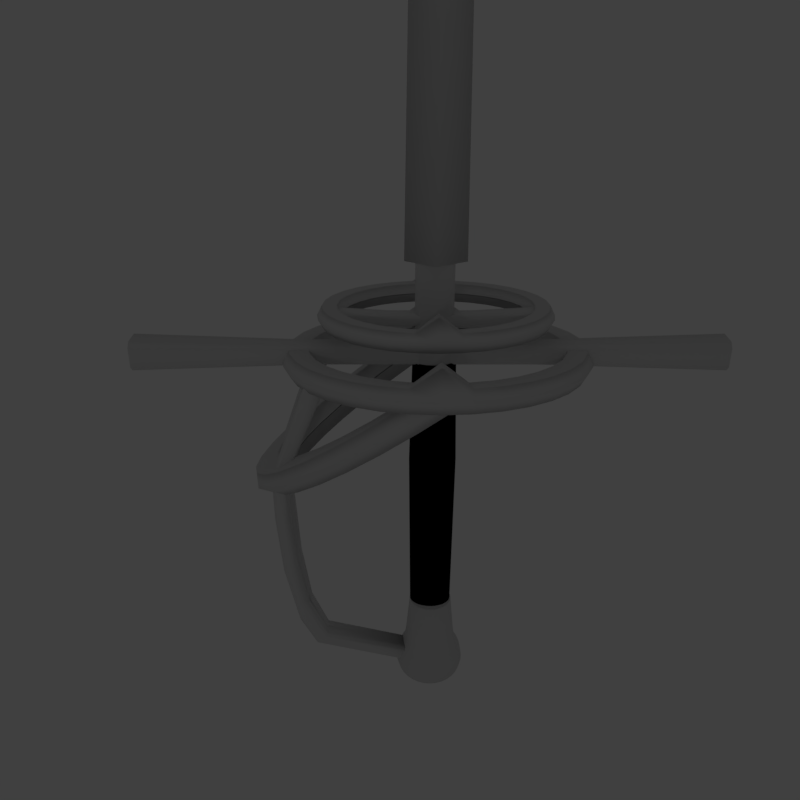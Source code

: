 # Source: Swept_Hilt_rapier.blend  (saved by Blender 2.78.0; exported with 4.5.12 LTS)
import bpy
from mathutils import Matrix  # noqa: F401  (used for matrix-valued properties, if any)

bpy.ops.wm.read_factory_settings(use_empty=True)
scene = bpy.context.scene
scene.name = 'Scene'

# ---- collections
col_collection_1 = bpy.data.collections.new('Collection 1'); scene.collection.children.link(col_collection_1)

# ---- materials (node trees are filled in below, after node groups)
mat_material_006 = bpy.data.materials.new('Material.006')
mat_material_006.alpha_threshold = 0.0
mat_material_006.use_transparent_shadow = False
mat_material_006.diffuse_color = (0.686, 0.686, 0.686, 1.0)
mat_material_006.roughness = 0.5
mat_material_004 = bpy.data.materials.new('Material.004')
mat_material_004.alpha_threshold = 0.0
mat_material_004.use_transparent_shadow = False
mat_material_004.diffuse_color = (0.6982, 0.6982, 0.6982, 1.0)
mat_material_004.roughness = 0.5
mat_material_005 = bpy.data.materials.new('Material.005')
mat_material_005.alpha_threshold = 0.0
mat_material_005.use_transparent_shadow = False
mat_material_005.diffuse_color = (0.7106, 0.7106, 0.7106, 1.0)
mat_material_005.roughness = 0.5
mat_material_003 = bpy.data.materials.new('Material.003')
mat_material_003.alpha_threshold = 0.0
mat_material_003.use_transparent_shadow = False
mat_material_003.diffuse_color = (0.0, 0.0, 0.0, 1.0)
mat_material_003.roughness = 0.5
mat_material_002 = bpy.data.materials.new('Material.002')
mat_material_002.alpha_threshold = 0.0
mat_material_002.use_transparent_shadow = False
mat_material_002.diffuse_color = (0.686, 0.686, 0.686, 1.0)
mat_material_002.roughness = 0.5
mat_material_001 = bpy.data.materials.new('Material.001')
mat_material_001.alpha_threshold = 0.0
mat_material_001.use_transparent_shadow = False
mat_material_001.diffuse_color = (0.686, 0.686, 0.686, 1.0)
mat_material_001.roughness = 0.5
mat_material = bpy.data.materials.new('Material')
mat_material.alpha_threshold = 0.0
mat_material.use_transparent_shadow = False
mat_material.diffuse_color = (0.8276, 0.8276, 0.8276, 1.0)
mat_material.roughness = 0.5
mat_material.line_color = (0.0, 0.0, 0.0, 1.0)

# ---- material node trees

# ---- world
world_world = bpy.data.worlds.new('World'); scene.world = world_world
world_world.color = (0.05088, 0.05088, 0.05088)
world_world.use_sun_shadow = False
world_world.sun_shadow_jitter_overblur = 0.0
world_world.cycles.sampling_method = 'MANUAL'

# ---- cameras
cam_camera = bpy.data.cameras.new('Camera')
cam_camera.clip_end = 100.0
cam_camera.lens = 35.0
cam_camera.sensor_width = 32.0
cam_camera.sensor_height = 18.0
cam_camera.ortho_scale = 7.314
cam_camera.dof.focus_distance = 0.0
cam_camera.dof.aperture_fstop = 128.0

# ---- lights
light_lamp = bpy.data.lights.new('Lamp', 'POINT')
light_lamp.transmission_factor = 0.0
light_lamp.cutoff_distance = 30.0
light_lamp.energy = 505.0
light_lamp.shadow_buffer_clip_start = 1.001
light_lamp.shadow_soft_size = 0.1
light_lamp.shadow_maximum_resolution = 0.006
light_lamp.use_absolute_resolution = True

# ---- meshes
me_cylinder_005 = bpy.data.meshes.new('Cylinder.005')
me_cylinder_005.from_pydata([(0.0002116, 0.7617, -1.218), (0.0, 1.0, 1.0), (0.1488, 0.747, -1.218), (0.1951, 0.9808, 1.0), (0.2917, 0.7037, -1.218), (0.3827, 0.9239, 1.0), (0.4234, 0.6333, -1.218), (0.5556, 0.8315, 1.0), (0.5389, 0.5385, -1.218), (0.7071, 0.7071, 1.0), (0.6336, 0.4231, -1.218), (0.8315, 0.5556, 1.0), (0.704, 0.2914, -1.218), (0.9239, 0.3827, 1.0), (0.7474, 0.1485, -1.218), (0.9808, 0.1951, 1.0), (0.762, -0.0001233, -1.218), (1.0, 7.55e-08, 1.0), (0.7474, -0.1487, -1.218), (0.9808, -0.1951, 1.0), (0.704, -0.2916, -1.218), (0.9239, -0.3827, 1.0), (0.6336, -0.4233, -1.218), (0.8315, -0.5556, 1.0), (0.5389, -0.5388, -1.218), (0.7071, -0.7071, 1.0), (0.4234, -0.6335, -1.218), (0.5556, -0.8315, 1.0), (0.2917, -0.7039, -1.218), (0.3827, -0.9239, 1.0), (0.1488, -0.7473, -1.218), (0.1951, -0.9808, 1.0), (0.0002114, -0.7619, -1.218), (-3.258e-07, -1.0, 1.0), (-0.1484, -0.7473, -1.218), (-0.1951, -0.9808, 1.0), (-0.2913, -0.7039, -1.218), (-0.3827, -0.9239, 1.0), (-0.423, -0.6335, -1.218), (-0.5556, -0.8315, 1.0), (-0.5385, -0.5388, -1.218), (-0.7071, -0.7071, 1.0), (-0.6332, -0.4233, -1.218), (-0.8315, -0.5556, 1.0), (-0.7036, -0.2916, -1.218), (-0.9239, -0.3827, 1.0), (-0.7469, -0.1487, -1.218), (-0.9808, -0.1951, 1.0), (-0.7616, -0.0001226, -1.218), (-1.0, 9.656e-07, 1.0), (-0.7469, 0.1485, -1.218), (-0.9808, 0.1951, 1.0), (-0.7036, 0.2914, -1.218), (-0.9239, 0.3827, 1.0), (-0.6332, 0.4231, -1.218), (-0.8315, 0.5556, 1.0), (-0.5384, 0.5385, -1.218), (-0.7071, 0.7071, 1.0), (-0.423, 0.6333, -1.218), (-0.5556, 0.8315, 1.0), (-0.2913, 0.7037, -1.218), (-0.3827, 0.9239, 1.0), (-0.1484, 0.747, -1.218), (-0.1951, 0.9808, 1.0), (-0.0002391, 1.175, 0.05659), (0.2289, 1.152, 0.05861), (0.4493, 1.085, 0.06055), (0.6523, 0.9766, 0.06234), (0.8303, 0.8306, 0.0639), (0.9764, 0.6526, 0.06519), (1.085, 0.4495, 0.06615), (1.152, 0.2292, 0.06674), (1.174, 7.86e-06, 0.06694), (1.152, -0.2291, 0.06674), (1.085, -0.4495, 0.06616), (0.9764, -0.6526, 0.0652), (0.8303, -0.8306, 0.06392), (0.6523, -0.9766, 0.06236), (0.4493, -1.085, 0.06057), (0.2289, -1.152, 0.05864), (-0.0002395, -1.175, 0.05662), (-0.2294, -1.152, 0.05461), (-0.4497, -1.085, 0.05267), (-0.6528, -0.9766, 0.05088), (-0.8308, -0.8306, 0.04931), (-0.9769, -0.6526, 0.04803), (-1.085, -0.4495, 0.04707), (-1.152, -0.2291, 0.04648), (-1.175, 8.906e-06, 0.04628), (-1.152, 0.2292, 0.04647), (-1.085, 0.4495, 0.04706), (-0.9769, 0.6526, 0.04801), (-0.8308, 0.8306, 0.04929), (-0.6528, 0.9766, 0.05086), (-0.4497, 1.085, 0.05264), (-0.2294, 1.152, 0.05458), (0.2427, 1.221, -0.158), (0.4763, 1.15, -0.1595), (0.6916, 1.035, -0.161), (0.8803, 0.8805, -0.1621), (1.035, 0.6918, -0.1631), (1.15, 0.4765, -0.1637), (1.221, 0.2429, -0.164), (1.245, 7.847e-06, -0.1639), (1.221, -0.2429, -0.1635), (1.15, -0.4765, -0.1628), (1.035, -0.6918, -0.1618), (0.8803, -0.8805, -0.1605), (0.6916, -1.035, -0.159), (0.4763, -1.15, -0.1574), (0.2427, -1.221, -0.1557), (-0.0002395, -1.245, -0.1539), (-0.2432, -1.221, -0.1522), (-0.4768, -1.15, -0.1506), (-0.692, -1.035, -0.1492), (-0.8807, -0.8805, -0.148), (-1.036, -0.6918, -0.1471), (-1.151, -0.4765, -0.1465), (-1.222, -0.2429, -0.1462), (-1.245, 8.955e-06, -0.1463), (-1.222, 0.2429, -0.1467), (-1.151, 0.4765, -0.1474), (-1.036, 0.6918, -0.1484), (-0.8807, 0.8805, -0.1497), (-0.692, 1.035, -0.1512), (-0.4768, 1.15, -0.1528), (-0.2432, 1.221, -0.1545), (-0.0002391, 1.245, -0.1563), (0.2634, 1.325, -0.2902), (0.5169, 1.249, -0.2946), (0.7506, 1.124, -0.2986), (0.9554, 0.9556, -0.3022), (1.123, 0.7508, -0.3053), (1.248, 0.5172, -0.3076), (1.325, 0.2637, -0.3092), (1.351, 7.82e-06, -0.3099), (1.325, -0.2636, -0.3097), (1.248, -0.5172, -0.3087), (1.123, -0.7508, -0.3069), (0.9554, -0.9556, -0.3042), (0.7506, -1.124, -0.301), (0.5169, -1.249, -0.2972), (0.2634, -1.325, -0.293), (-0.0002396, -1.351, -0.2886), (-0.2639, -1.325, -0.2841), (-0.5174, -1.249, -0.2798), (-0.7511, -1.124, -0.2757), (-0.9559, -0.9556, -0.2721), (-1.124, -0.7508, -0.2691), (-1.249, -0.5172, -0.2667), (-1.326, -0.2636, -0.2652), (-1.352, 9.023e-06, -0.2645), (-1.326, 0.2637, -0.2646), (-1.249, 0.5172, -0.2657), (-1.124, 0.7508, -0.2675), (-0.9558, 0.9556, -0.2701), (-0.7511, 1.124, -0.2734), (-0.5174, 1.249, -0.2772), (-0.2639, 1.325, -0.2814), (-0.0002391, 1.351, -0.2858), (0.288, 1.449, -0.3938), (0.5652, 1.365, -0.4008), (0.8207, 1.229, -0.4073), (1.045, 1.045, -0.4131), (1.228, 0.8209, -0.418), (1.365, 0.5655, -0.4219), (1.449, 0.2883, -0.4245), (1.477, 7.791e-06, -0.4258), (1.449, -0.2883, -0.4257), (1.365, -0.5655, -0.4242), (1.228, -0.8209, -0.4214), (1.045, -1.045, -0.4174), (0.8207, -1.229, -0.4123), (0.5652, -1.365, -0.4064), (0.288, -1.449, -0.3998), (-0.0002396, -1.478, -0.3928), (-0.2885, -1.449, -0.3857), (-0.5657, -1.365, -0.3788), (-0.8212, -1.229, -0.3722), (-1.045, -1.045, -0.3664), (-1.229, -0.8209, -0.3615), (-1.365, -0.5655, -0.3576), (-1.449, -0.2883, -0.355), (-1.478, 9.106e-06, -0.3537), (-1.449, 0.2883, -0.3538), (-1.365, 0.5655, -0.3553), (-1.229, 0.8209, -0.3581), (-1.045, 1.045, -0.3621), (-0.8212, 1.229, -0.3672), (-0.5657, 1.365, -0.3732), (-0.2885, 1.449, -0.3797), (-0.0002392, 1.478, -0.3867), (0.3017, 1.518, -0.5075), (0.5921, 1.43, -0.5166), (0.8597, 1.287, -0.5248), (1.094, 1.095, -0.5317), (1.287, 0.86, -0.537), (1.43, 0.5924, -0.5407), (1.518, 0.302, -0.5425), (1.548, 7.775e-06, -0.5424), (1.518, -0.302, -0.5403), (1.43, -0.5923, -0.5364), (1.287, -0.86, -0.5308), (1.094, -1.095, -0.5237), (0.8597, -1.287, -0.5154), (0.5921, -1.43, -0.5062), (0.3017, -1.518, -0.4965), (-0.0002397, -1.548, -0.4866), (-0.3022, -1.518, -0.4769), (-0.5926, -1.43, -0.4679), (-0.8602, -1.287, -0.4597), (-1.095, -1.095, -0.4528), (-1.287, -0.86, -0.4474), (-1.43, -0.5923, -0.4437), (-1.518, -0.302, -0.4419), (-1.548, 9.153e-06, -0.4421), (-1.518, 0.302, -0.4441), (-1.43, 0.5924, -0.448), (-1.287, 0.86, -0.4536), (-1.095, 1.095, -0.4607), (-0.8602, 1.287, -0.469), (-0.5926, 1.43, -0.4782), (-0.3022, 1.518, -0.4879), (-0.0002392, 1.548, -0.4978), (0.3099, 1.559, -0.6343), (0.5887, 1.527, -0.6036), (0.8839, 1.322, -0.6453), (1.125, 1.124, -0.6503), (1.323, 0.8832, -0.6549), (1.47, 0.6084, -0.6587), (1.561, 0.3101, -0.6617), (1.592, 8.192e-06, -0.6637), (1.561, -0.3101, -0.6647), (1.471, -0.6083, -0.6646), (1.324, -0.8832, -0.6634), (1.126, -1.124, -0.6612), (0.8845, -1.322, -0.658), (0.6093, -1.469, -0.6541), (0.3107, -1.559, -0.6494), (0.01864, -1.556, -0.6102), (-0.3104, -1.559, -0.6388), (-0.6091, -1.469, -0.6333), (-0.8844, -1.322, -0.6279), (-1.126, -1.124, -0.6228), (-1.452, -0.7913, -0.5713), (-1.471, -0.6083, -0.6145), (-1.562, -0.3101, -0.6115), (-1.592, 9.607e-06, -0.6095), (-1.562, 0.3101, -0.6085), (-1.471, 0.6084, -0.6086), (-1.324, 0.8832, -0.6098), (-1.126, 1.124, -0.612), (-0.885, 1.322, -0.6151), (-0.6007, 1.436, -0.6256), (-0.3112, 1.559, -0.6238), (-0.0006443, 1.59, -0.6289), (0.3354, 1.594, -0.7611), (0.6415, 1.501, -0.7761), (0.9236, 1.351, -0.7897), (1.171, 1.148, -0.8016), (1.374, 0.9004, -0.8111), (1.525, 0.6183, -0.818), (1.617, 0.3122, -0.822), (1.649, -0.006059, -0.8229), (1.617, -0.3244, -0.8207), (1.525, -0.6304, -0.8155), (1.374, -0.9125, -0.8074), (1.171, -1.16, -0.7969), (0.9236, -1.363, -0.7842), (0.6415, -1.513, -0.7699), (0.3354, -1.606, -0.7545), (0.01713, -1.601, -0.7387), (-0.3012, -1.606, -0.723), (-0.6073, -1.513, -0.708), (-0.8893, -1.363, -0.6943), (-1.137, -1.16, -0.6825), (-1.339, -0.9125, -0.6729), (-1.49, -0.6304, -0.666), (-1.583, -0.3244, -0.6621), (-1.614, -0.006058, -0.6612), (-1.583, 0.3122, -0.6634), (-1.49, 0.6183, -0.6686), (-1.339, 0.9004, -0.6767), (-1.137, 1.148, -0.6872), (-0.8893, 1.351, -0.6999), (-0.6072, 1.501, -0.7142), (-0.3012, 1.594, -0.7295), (0.01713, 1.626, -0.7454), (0.3012, 1.513, -0.915), (0.5907, 1.425, -0.9336), (0.8574, 1.283, -0.9506), (1.091, 1.091, -0.9655), (1.283, 0.8571, -0.9777), (1.426, 0.5903, -0.9866), (1.514, 0.3009, -0.992), (1.543, -0.0001234, -0.9936), (1.514, -0.3011, -0.9914), (1.426, -0.5906, -0.9854), (1.283, -0.8574, -0.976), (1.091, -1.091, -0.9633), (0.8574, -1.283, -0.9481), (0.5907, -1.426, -0.9307), (0.3012, -1.513, -0.9119), (0.000211, -1.543, -0.8925), (-0.3008, -1.513, -0.8731), (-0.5903, -1.426, -0.8545), (-0.857, -1.283, -0.8374), (-1.091, -1.091, -0.8225), (-1.283, -0.8574, -0.8103), (-1.425, -0.5906, -0.8014), (-1.513, -0.3011, -0.796), (-1.543, -0.0001221, -0.7944), (-1.513, 0.3009, -0.7966), (-1.425, 0.5903, -0.8026), (-1.283, 0.8571, -0.8121), (-1.091, 1.091, -0.8247), (-0.857, 1.283, -0.84), (-0.5903, 1.425, -0.8573), (-0.3008, 1.513, -0.8761), (0.0002115, 1.543, -0.8956)], [], [(64, 1, 3, 65), (65, 3, 5, 66), (66, 5, 7, 67), (67, 7, 9, 68), (68, 9, 11, 69), (69, 11, 13, 70), (70, 13, 15, 71), (71, 15, 17, 72), (72, 17, 19, 73), (73, 19, 21, 74), (74, 21, 23, 75), (75, 23, 25, 76), (76, 25, 27, 77), (77, 27, 29, 78), (78, 29, 31, 79), (79, 31, 33, 80), (80, 33, 35, 81), (81, 35, 37, 82), (82, 37, 39, 83), (83, 39, 41, 84), (84, 41, 43, 85), (85, 43, 45, 86), (86, 45, 47, 87), (87, 47, 49, 88), (88, 49, 51, 89), (89, 51, 53, 90), (90, 53, 55, 91), (91, 55, 57, 92), (92, 57, 59, 93), (93, 59, 61, 94), (3, 1, 63, 61, 59, 57, 55, 53, 51, 49, 47, 45, 43, 41, 39, 37, 35, 33, 31, 29, 27, 25, 23, 21, 19, 17, 15, 13, 11, 9, 7, 5), (94, 61, 63, 95), (95, 63, 1, 64), (0, 2, 4, 6, 8, 10, 12, 14, 16, 18, 20, 22, 24, 26, 28, 30, 32, 34, 36, 38, 40, 42, 44, 46, 48, 50, 52, 54, 56, 58, 60, 62), (125, 94, 95, 126), (124, 93, 94, 125), (123, 92, 93, 124), (122, 91, 92, 123), (121, 90, 91, 122), (120, 89, 90, 121), (119, 88, 89, 120), (118, 87, 88, 119), (117, 86, 87, 118), (116, 85, 86, 117), (115, 84, 85, 116), (114, 83, 84, 115), (113, 82, 83, 114), (112, 81, 82, 113), (111, 80, 81, 112), (110, 79, 80, 111), (109, 78, 79, 110), (108, 77, 78, 109), (107, 76, 77, 108), (106, 75, 76, 107), (105, 74, 75, 106), (104, 73, 74, 105), (103, 72, 73, 104), (102, 71, 72, 103), (101, 70, 71, 102), (100, 69, 70, 101), (99, 68, 69, 100), (98, 67, 68, 99), (97, 66, 67, 98), (96, 65, 66, 97), (127, 64, 65, 96), (126, 95, 64, 127), (158, 126, 127, 159), (157, 125, 126, 158), (156, 124, 125, 157), (155, 123, 124, 156), (154, 122, 123, 155), (153, 121, 122, 154), (152, 120, 121, 153), (151, 119, 120, 152), (150, 118, 119, 151), (149, 117, 118, 150), (148, 116, 117, 149), (147, 115, 116, 148), (146, 114, 115, 147), (145, 113, 114, 146), (144, 112, 113, 145), (143, 111, 112, 144), (142, 110, 111, 143), (141, 109, 110, 142), (140, 108, 109, 141), (139, 107, 108, 140), (138, 106, 107, 139), (137, 105, 106, 138), (136, 104, 105, 137), (135, 103, 104, 136), (134, 102, 103, 135), (133, 101, 102, 134), (132, 100, 101, 133), (131, 99, 100, 132), (130, 98, 99, 131), (129, 97, 98, 130), (128, 96, 97, 129), (159, 127, 96, 128), (190, 158, 159, 191), (189, 157, 158, 190), (188, 156, 157, 189), (187, 155, 156, 188), (186, 154, 155, 187), (185, 153, 154, 186), (184, 152, 153, 185), (183, 151, 152, 184), (182, 150, 151, 183), (181, 149, 150, 182), (180, 148, 149, 181), (179, 147, 148, 180), (178, 146, 147, 179), (177, 145, 146, 178), (176, 144, 145, 177), (175, 143, 144, 176), (174, 142, 143, 175), (173, 141, 142, 174), (172, 140, 141, 173), (171, 139, 140, 172), (170, 138, 139, 171), (169, 137, 138, 170), (168, 136, 137, 169), (167, 135, 136, 168), (166, 134, 135, 167), (165, 133, 134, 166), (164, 132, 133, 165), (163, 131, 132, 164), (162, 130, 131, 163), (161, 129, 130, 162), (160, 128, 129, 161), (191, 159, 128, 160), (222, 190, 191, 223), (221, 189, 190, 222), (220, 188, 189, 221), (219, 187, 188, 220), (218, 186, 187, 219), (217, 185, 186, 218), (216, 184, 185, 217), (215, 183, 184, 216), (214, 182, 183, 215), (213, 181, 182, 214), (212, 180, 181, 213), (211, 179, 180, 212), (210, 178, 179, 211), (209, 177, 178, 210), (208, 176, 177, 209), (207, 175, 176, 208), (206, 174, 175, 207), (205, 173, 174, 206), (204, 172, 173, 205), (203, 171, 172, 204), (202, 170, 171, 203), (201, 169, 170, 202), (200, 168, 169, 201), (199, 167, 168, 200), (198, 166, 167, 199), (197, 165, 166, 198), (196, 164, 165, 197), (195, 163, 164, 196), (194, 162, 163, 195), (193, 161, 162, 194), (192, 160, 161, 193), (223, 191, 160, 192), (254, 222, 223, 255), (253, 221, 222, 254), (252, 220, 221, 253), (251, 219, 220, 252), (250, 218, 219, 251), (249, 217, 218, 250), (248, 216, 217, 249), (247, 215, 216, 248), (246, 214, 215, 247), (245, 213, 214, 246), (244, 212, 213, 245), (243, 211, 212, 244), (242, 210, 211, 243), (241, 209, 210, 242), (240, 208, 209, 241), (239, 207, 208, 240), (238, 206, 207, 239), (237, 205, 206, 238), (236, 204, 205, 237), (235, 203, 204, 236), (234, 202, 203, 235), (233, 201, 202, 234), (232, 200, 201, 233), (231, 199, 200, 232), (230, 198, 199, 231), (229, 197, 198, 230), (228, 196, 197, 229), (227, 195, 196, 228), (226, 194, 195, 227), (225, 193, 194, 226), (224, 192, 193, 225), (255, 223, 192, 224), (286, 254, 255, 287), (285, 253, 254, 286), (284, 252, 253, 285), (283, 251, 252, 284), (282, 250, 251, 283), (281, 249, 250, 282), (280, 248, 249, 281), (279, 247, 248, 280), (278, 246, 247, 279), (277, 245, 246, 278), (276, 244, 245, 277), (275, 243, 244, 276), (274, 242, 243, 275), (273, 241, 242, 274), (272, 240, 241, 273), (271, 239, 240, 272), (270, 238, 239, 271), (269, 237, 238, 270), (268, 236, 237, 269), (267, 235, 236, 268), (266, 234, 235, 267), (265, 233, 234, 266), (264, 232, 233, 265), (263, 231, 232, 264), (262, 230, 231, 263), (261, 229, 230, 262), (260, 228, 229, 261), (259, 227, 228, 260), (258, 226, 227, 259), (257, 225, 226, 258), (256, 224, 225, 257), (287, 255, 224, 256), (318, 286, 287, 319), (317, 285, 286, 318), (316, 284, 285, 317), (315, 283, 284, 316), (314, 282, 283, 315), (313, 281, 282, 314), (312, 280, 281, 313), (311, 279, 280, 312), (310, 278, 279, 311), (309, 277, 278, 310), (308, 276, 277, 309), (307, 275, 276, 308), (306, 274, 275, 307), (305, 273, 274, 306), (304, 272, 273, 305), (303, 271, 272, 304), (302, 270, 271, 303), (301, 269, 270, 302), (300, 268, 269, 301), (299, 267, 268, 300), (298, 266, 267, 299), (297, 265, 266, 298), (296, 264, 265, 297), (295, 263, 264, 296), (294, 262, 263, 295), (293, 261, 262, 294), (292, 260, 261, 293), (291, 259, 260, 292), (290, 258, 259, 291), (289, 257, 258, 290), (288, 256, 257, 289), (319, 287, 256, 288), (62, 318, 319, 0), (60, 317, 318, 62), (58, 316, 317, 60), (56, 315, 316, 58), (54, 314, 315, 56), (52, 313, 314, 54), (50, 312, 313, 52), (48, 311, 312, 50), (46, 310, 311, 48), (44, 309, 310, 46), (42, 308, 309, 44), (40, 307, 308, 42), (38, 306, 307, 40), (36, 305, 306, 38), (34, 304, 305, 36), (32, 303, 304, 34), (30, 302, 303, 32), (28, 301, 302, 30), (26, 300, 301, 28), (24, 299, 300, 26), (22, 298, 299, 24), (20, 297, 298, 22), (18, 296, 297, 20), (16, 295, 296, 18), (14, 294, 295, 16), (12, 293, 294, 14), (10, 292, 293, 12), (8, 291, 292, 10), (6, 290, 291, 8), (4, 289, 290, 6), (2, 288, 289, 4), (0, 319, 288, 2)])
me_cylinder_005.polygons.foreach_set('use_smooth', [True] * 290)
me_cylinder_005.materials.append(mat_material_006)
me_cylinder_005.use_remesh_preserve_volume = False
me_cylinder_005.use_remesh_preserve_attributes = False
me_cylinder_005.use_mirror_vertex_groups = False
me_cylinder_005.update()
me_cylinder_002 = bpy.data.meshes.new('Cylinder.002')
me_cylinder_002.from_pydata([(0.8308, 4.911e-08, -0.02411), (0.8308, 4.911e-08, 0.02411), (0.8149, -0.1621, -0.02411), (0.8149, -0.1621, 0.02411), (0.7676, -0.3179, -0.02411), (0.7676, -0.3179, 0.02411), (0.6908, -0.4616, -0.02411), (0.6908, -0.4616, 0.02411), (0.5875, -0.5875, -0.02411), (0.5875, -0.5875, 0.02411), (0.4616, -0.6908, -0.02411), (0.4616, -0.6908, 0.02411), (0.3179, -0.7676, -0.02411), (0.3179, -0.7676, 0.02411), (0.1621, -0.8149, -0.02411), (0.1621, -0.8149, 0.02411), (-2.721e-07, -0.8308, -0.02411), (-2.721e-07, -0.8308, 0.02411), (-0.1621, -0.8149, -0.02411), (-0.1621, -0.8149, 0.02411), (-0.3179, -0.7676, -0.02411), (-0.3179, -0.7676, 0.02411), (-0.4616, -0.6908, -0.02411), (-0.4616, -0.6908, 0.02411), (-0.5875, -0.5875, -0.02411), (-0.5875, -0.5875, 0.02411), (-0.6908, -0.4616, -0.02411), (-0.6908, -0.4616, 0.02411), (-0.7676, -0.3179, -0.02411), (-0.7676, -0.3179, 0.02411), (-0.8149, -0.1621, -0.02411), (-0.8149, -0.1621, 0.02411), (-0.8308, 8.121e-07, -0.02411), (-0.8308, 8.121e-07, 0.02411), (1.0, 7.55e-08, -1.0), (1.0, 7.55e-08, 1.03), (0.9808, -0.1951, -1.0), (0.9808, -0.1951, 1.0), (0.9239, -0.3827, -1.0), (0.9239, -0.3827, 1.0), (0.8315, -0.5556, -1.0), (0.8315, -0.5556, 1.0), (0.7071, -0.7071, -1.0), (0.7071, -0.7071, 1.0), (0.5556, -0.8315, -1.0), (0.5556, -0.8315, 1.0), (0.3827, -0.9239, -1.0), (0.3827, -0.9239, 1.0), (0.1951, -0.9808, -1.0), (0.1951, -0.9808, 1.0), (-3.258e-07, -1.0, -1.0), (-3.258e-07, -1.0, 1.0), (-0.1951, -0.9808, -1.0), (-0.1951, -0.9808, 1.0), (-0.3827, -0.9239, -1.0), (-0.3827, -0.9239, 1.0), (-0.5556, -0.8315, -1.0), (-0.5556, -0.8315, 1.0), (-0.7071, -0.7071, -1.0), (-0.7071, -0.7071, 1.0), (-0.8315, -0.5556, -1.0), (-0.8315, -0.5556, 1.0), (-0.9239, -0.3827, -1.0), (-0.9239, -0.3827, 1.0), (-0.9808, -0.1951, -1.0), (-0.9808, -0.1951, 1.0), (-1.0, 9.656e-07, -1.0), (-1.0, 9.656e-07, 1.03), (0.8686, 5.533e-08, -1.0), (0.8686, 5.533e-08, 1.03), (0.8519, -0.1695, -1.0), (0.8519, -0.1695, 1.0), (0.8025, -0.3324, -1.0), (0.8025, -0.3324, 1.0), (0.7222, -0.4826, -1.0), (0.7222, -0.4826, 1.0), (0.6142, -0.6142, -1.0), (0.6142, -0.6142, 1.0), (0.4826, -0.7222, -1.0), (0.4826, -0.7222, 1.0), (0.3324, -0.8025, -1.0), (0.3324, -0.8025, 1.0), (0.1695, -0.8519, -1.0), (0.1695, -0.8519, 1.0), (-2.855e-07, -0.8686, -1.0), (-2.855e-07, -0.8686, 1.0), (-0.1695, -0.8519, -1.0), (-0.1695, -0.8519, 1.0), (-0.3324, -0.8025, -1.0), (-0.3324, -0.8025, 1.0), (-0.4826, -0.7222, -1.0), (-0.4826, -0.7222, 1.0), (-0.6142, -0.6142, -1.0), (-0.6142, -0.6142, 1.0), (-0.7222, -0.4826, -1.0), (-0.7222, -0.4826, 1.0), (-0.8025, -0.3324, -1.0), (-0.8025, -0.3324, 1.0), (-0.8519, -0.1695, -1.0), (-0.8519, -0.1695, 1.0), (-0.8686, 8.456e-07, -1.0), (-0.8686, 8.456e-07, 1.03), (1.046, 6.7e-08, 0.06936), (1.026, -0.204, 0.06743), (0.9665, -0.4001, 0.06173), (0.8699, -0.5809, 0.05248), (0.7398, -0.7394, 0.04003), (0.5814, -0.8694, 0.02485), (0.4006, -0.966, 0.007542), (0.2044, -1.026, -0.01124), (0.0004552, -1.046, -0.03078), (-0.2035, -1.026, -0.05031), (-0.3997, -0.966, -0.0691), (-0.5805, -0.8694, -0.08641), (-0.7389, -0.7394, -0.1016), (-0.869, -0.5809, -0.114), (-0.9656, -0.4001, -0.1233), (-1.025, -0.204, -0.129), (-1.045, 9.977e-07, -0.1309), (0.6002, -0.6262, 0.02666), (0.07377, -0.8615, -0.02376), (0.8696, 3.947e-08, 0.05245), (0.8534, -0.1697, 0.0509), (0.8038, -0.3327, 0.04615), (0.7232, -0.4829, 0.03843), (0.6148, -0.6143, 0.02805), (0.0004552, -0.869, -0.03078), (-0.1692, -0.8529, -0.04702), (-0.3326, -0.804, -0.06267), (-0.4833, -0.724, -0.07711), (-0.6156, -0.6161, -0.08978), (-0.7243, -0.4843, -0.1002), (-0.8052, -0.3337, -0.1079), (-0.855, -0.1702, -0.1127), (-0.8718, 8.403e-07, -0.1143)], [], [(102, 35, 37, 103), (103, 37, 39, 104), (104, 39, 41, 105), (105, 41, 43, 106), (106, 43, 45, 107), (107, 45, 47, 108), (108, 47, 49, 109), (109, 49, 51, 110), (110, 51, 53, 111), (111, 53, 55, 112), (112, 55, 57, 113), (113, 57, 59, 114), (114, 59, 61, 115), (115, 61, 63, 116), (116, 63, 65, 117), (117, 65, 67, 118), (70, 68, 34, 36), (69, 71, 37, 35), (72, 70, 36, 38), (71, 73, 39, 37), (74, 72, 38, 40), (73, 75, 41, 39), (76, 74, 40, 42), (75, 77, 43, 41), (78, 76, 42, 44), (77, 79, 45, 43), (80, 78, 44, 46), (79, 81, 47, 45), (82, 80, 46, 48), (81, 83, 49, 47), (84, 82, 48, 50), (83, 85, 51, 49), (86, 84, 50, 52), (85, 87, 53, 51), (88, 86, 52, 54), (87, 89, 55, 53), (90, 88, 54, 56), (89, 91, 57, 55), (92, 90, 56, 58), (91, 93, 59, 57), (94, 92, 58, 60), (93, 95, 61, 59), (96, 94, 60, 62), (95, 97, 63, 61), (98, 96, 62, 64), (97, 99, 65, 63), (100, 98, 64, 66), (99, 101, 67, 65), (2, 0, 68, 70), (121, 122, 71, 69), (4, 2, 70, 72), (122, 123, 73, 71), (6, 4, 72, 74), (123, 124, 75, 73), (8, 6, 74, 76), (124, 125, 77, 75), (10, 8, 76, 78), (119, 11, 79, 77, 125), (12, 10, 78, 80), (11, 13, 81, 79), (14, 12, 80, 82), (13, 15, 83, 81), (120, 14, 82, 84, 126), (15, 17, 85, 83), (127, 126, 84, 86), (17, 19, 87, 85), (128, 127, 86, 88), (19, 21, 89, 87), (129, 128, 88, 90), (21, 23, 91, 89), (130, 129, 90, 92), (23, 25, 93, 91), (131, 130, 92, 94), (25, 27, 95, 93), (132, 131, 94, 96), (27, 29, 97, 95), (133, 132, 96, 98), (29, 31, 99, 97), (134, 133, 98, 100), (31, 33, 101, 99), (32, 30, 133, 134), (30, 28, 132, 133), (28, 26, 131, 132), (26, 24, 130, 131), (24, 22, 129, 130), (22, 20, 128, 129), (20, 18, 127, 128), (18, 16, 126, 127), (7, 9, 125, 124), (5, 7, 124, 123), (3, 5, 123, 122), (1, 3, 122, 121), (16, 120, 126), (9, 119, 125), (64, 117, 118, 66), (62, 116, 117, 64), (60, 115, 116, 62), (58, 114, 115, 60), (56, 113, 114, 58), (54, 112, 113, 56), (52, 111, 112, 54), (50, 110, 111, 52), (48, 109, 110, 50), (46, 108, 109, 48), (44, 107, 108, 46), (42, 106, 107, 44), (40, 105, 106, 42), (38, 104, 105, 40), (36, 103, 104, 38), (34, 102, 103, 36)])
me_cylinder_002.polygons.foreach_set('use_smooth', [True] * 110)
me_cylinder_002.materials.append(mat_material_004)
me_cylinder_002.use_remesh_preserve_volume = False
me_cylinder_002.use_remesh_preserve_attributes = False
me_cylinder_002.use_mirror_vertex_groups = False
me_cylinder_002.update()
me_cube_005 = bpy.data.meshes.new('Cube.005')
me_cube_005.from_pydata([(-1.0, -0.3776, -21.38), (-0.6669, -0.3617, -21.58), (-0.6669, -0.4572, -20.39), (-1.0, -0.4413, -20.59), (-0.6669, 1.0, -1.0), (-1.0, 1.0, -0.6669), (-1.0, 1.0, 0.6669), (-0.6669, 1.0, 1.0), (0.6669, -0.3617, -21.58), (1.0, -0.3776, -21.38), (1.0, -0.4413, -20.59), (0.6669, -0.4572, -20.39), (1.0, 1.0, -0.6669), (0.6669, 1.0, -1.0), (0.6669, 1.0, 1.0), (1.0, 1.0, 0.6669), (-0.4564, 0.4107, -0.514), (-0.6843, 0.4191, -0.2293), (-0.4564, 0.4099, 0.9079), (-0.6843, 0.4186, 0.719), (0.4564, 0.3766, -0.7059), (0.6843, 0.3679, -0.5171), (0.4564, 0.3758, 0.7159), (0.6843, 0.3674, 0.4312), (-0.4564, -0.2629, -7.526), (-0.6843, -0.3789, -8.01), (0.6843, -0.2353, -6.519), (0.4564, -0.3513, -7.003), (-0.6843, -0.2939, -7.792), (-0.4564, -0.3904, -7.853), (0.4564, -0.2239, -6.676), (0.6843, -0.3203, -6.737), (-0.4954, -0.3961, -10.55), (-0.7275, -0.4597, -9.906), (0.7604, -0.4145, -10.59), (0.4974, -0.4793, -9.936), (-0.7363, -0.4083, -10.39), (-0.4866, -0.4738, -9.816), (0.5061, -0.4, -10.68), (0.7518, -0.4676, -10.09), (-0.6843, -0.0393, -4.492), (-0.4564, -0.0555, -3.397), (0.4564, -0.0469, -4.511), (0.6843, -0.06308, -3.417), (-0.4564, -0.03855, -4.666), (-0.6843, -0.05061, -3.646), (0.6843, -0.05181, -4.261), (0.4564, -0.06381, -3.245), (-0.6843, 0.259, -1.529), (-0.4564, 0.2425, -0.4734), (0.4564, 0.2468, -1.662), (0.6843, 0.2303, -0.6059), (-0.4564, 0.2587, -1.722), (-0.6843, 0.2482, -0.6966), (0.6843, 0.2411, -1.439), (0.4564, 0.2306, -0.4128), (-0.7235, 0.4994, 0.009673), (-0.484, 0.4962, 1.239), (0.4855, 0.4867, -0.3036), (0.7301, 0.4834, 0.9325), (-0.483, 0.497, -0.2509), (-0.7245, 0.4989, 1.002), (0.7292, 0.484, -0.06752), (0.4865, 0.4859, 1.194)], [], [(8, 9, 10, 11, 2, 3, 0, 1), (34, 39, 10, 9), (35, 37, 2, 11), (56, 61, 6, 5), (4, 5, 6, 7, 14, 15, 12, 13), (32, 1, 0, 36), (57, 7, 6, 61), (58, 13, 12, 62), (35, 11, 10, 39), (32, 38, 8, 1), (63, 22, 23, 59), (62, 59, 23, 21), (50, 20, 21, 54), (63, 57, 18, 22), (49, 18, 19, 53), (48, 53, 19, 17), (60, 16, 17, 56), (60, 58, 20, 16), (47, 41, 29, 27), (47, 27, 31, 43), (46, 43, 31, 26), (38, 30, 26, 34), (37, 29, 25, 33), (36, 33, 25, 28), (44, 24, 28, 40), (44, 42, 30, 24), (27, 29, 37, 35), (27, 35, 39, 31), (26, 31, 39, 34), (8, 38, 34, 9), (2, 37, 33, 3), (0, 3, 33, 36), (24, 32, 36, 28), (24, 30, 38, 32), (55, 47, 43, 51), (54, 51, 43, 46), (30, 42, 46, 26), (52, 50, 42, 44), (29, 41, 45, 25), (55, 49, 41, 47), (28, 25, 45, 40), (52, 44, 40, 48), (22, 55, 51, 23), (21, 23, 51, 54), (42, 50, 54, 46), (16, 20, 50, 52), (41, 49, 53, 45), (22, 18, 49, 55), (40, 45, 53, 48), (16, 52, 48, 17), (14, 63, 59, 15), (12, 15, 59, 62), (20, 58, 62, 21), (4, 13, 58, 60), (18, 57, 61, 19), (14, 7, 57, 63), (17, 19, 61, 56), (4, 60, 56, 5)])
me_cube_005.polygons.foreach_set('use_smooth', [True] * 58)
me_cube_005.materials.append(mat_material_005)
me_cube_005.use_remesh_preserve_volume = False
me_cube_005.use_remesh_preserve_attributes = False
me_cube_005.use_mirror_vertex_groups = False
me_cube_005.update()
me_cube_004 = bpy.data.meshes.new('Cube.004')
me_cube_004.from_pydata([(-1.0, -0.3701, -21.92), (-0.6669, -0.3542, -22.12), (-0.6669, -0.4496, -20.94), (-1.0, -0.4337, -21.14), (-0.6669, 1.0, -1.0), (-1.0, 1.0, -0.6669), (-1.0, 1.0, 0.6669), (-0.6669, 1.0, 1.0), (0.6669, -0.3542, -22.12), (1.0, -0.3701, -21.92), (1.0, -0.4337, -21.14), (0.6669, -0.4496, -20.94), (1.0, 1.0, -0.6669), (0.6669, 1.0, -1.0), (0.6669, 1.0, 1.0), (1.0, 1.0, 0.6669), (-0.4564, 0.4107, -0.514), (-0.6843, 0.4191, -0.2293), (-0.4564, 0.4099, 0.9079), (-0.6843, 0.4186, 0.719), (0.4564, 0.3766, -0.7059), (0.6843, 0.3679, -0.5171), (0.4564, 0.3758, 0.7159), (0.6843, 0.3674, 0.4312), (-0.4564, -0.2629, -7.526), (-0.6843, -0.3789, -8.01), (0.6843, -0.2353, -6.519), (0.4564, -0.3513, -7.003), (-0.6843, -0.2939, -7.792), (-0.4564, -0.3904, -7.853), (0.4564, -0.2239, -6.676), (0.6843, -0.3203, -6.737), (-0.4954, -0.3961, -10.55), (-0.7275, -0.4597, -9.906), (0.7604, -0.4145, -10.59), (0.4974, -0.4793, -9.936), (-0.7363, -0.4083, -10.39), (-0.4866, -0.4738, -9.816), (0.5061, -0.4, -10.68), (0.7518, -0.4676, -10.09), (-0.6843, -0.0393, -4.492), (-0.4564, -0.0555, -3.397), (0.4564, -0.0469, -4.511), (0.6843, -0.06308, -3.417), (-0.4564, -0.03855, -4.666), (-0.6843, -0.05061, -3.646), (0.6843, -0.05181, -4.261), (0.4564, -0.06381, -3.245), (-0.6843, 0.259, -1.529), (-0.4564, 0.2425, -0.4734), (0.4564, 0.2468, -1.662), (0.6843, 0.2303, -0.6059), (-0.4564, 0.2587, -1.722), (-0.6843, 0.2482, -0.6966), (0.6843, 0.2411, -1.439), (0.4564, 0.2306, -0.4128), (-0.7235, 0.4994, 0.009673), (-0.484, 0.4962, 1.239), (0.4855, 0.4867, -0.3036), (0.7301, 0.4834, 0.9325), (-0.483, 0.497, -0.2509), (-0.7245, 0.4989, 1.002), (0.7292, 0.484, -0.06752), (0.4865, 0.4859, 1.194)], [], [(8, 9, 10, 11, 2, 3, 0, 1), (34, 39, 10, 9), (35, 37, 2, 11), (56, 61, 6, 5), (4, 5, 6, 7, 14, 15, 12, 13), (32, 1, 0, 36), (57, 7, 6, 61), (58, 13, 12, 62), (35, 11, 10, 39), (32, 38, 8, 1), (63, 22, 23, 59), (62, 59, 23, 21), (50, 20, 21, 54), (63, 57, 18, 22), (49, 18, 19, 53), (48, 53, 19, 17), (60, 16, 17, 56), (60, 58, 20, 16), (47, 41, 29, 27), (47, 27, 31, 43), (46, 43, 31, 26), (38, 30, 26, 34), (37, 29, 25, 33), (36, 33, 25, 28), (44, 24, 28, 40), (44, 42, 30, 24), (27, 29, 37, 35), (27, 35, 39, 31), (26, 31, 39, 34), (8, 38, 34, 9), (2, 37, 33, 3), (0, 3, 33, 36), (24, 32, 36, 28), (24, 30, 38, 32), (55, 47, 43, 51), (54, 51, 43, 46), (30, 42, 46, 26), (52, 50, 42, 44), (29, 41, 45, 25), (55, 49, 41, 47), (28, 25, 45, 40), (52, 44, 40, 48), (22, 55, 51, 23), (21, 23, 51, 54), (42, 50, 54, 46), (16, 20, 50, 52), (41, 49, 53, 45), (22, 18, 49, 55), (40, 45, 53, 48), (16, 52, 48, 17), (14, 63, 59, 15), (12, 15, 59, 62), (20, 58, 62, 21), (4, 13, 58, 60), (18, 57, 61, 19), (14, 7, 57, 63), (17, 19, 61, 56), (4, 60, 56, 5)])
me_cube_004.polygons.foreach_set('use_smooth', [True] * 58)
me_cube_004.materials.append(mat_material_005)
me_cube_004.use_remesh_preserve_volume = False
me_cube_004.use_remesh_preserve_attributes = False
me_cube_004.use_mirror_vertex_groups = False
me_cube_004.update()
me_cube_003 = bpy.data.meshes.new('Cube.003')
me_cube_003.from_pydata([(-1.0, -1.0, -0.6669), (-0.6669, -1.0, -1.0), (-0.6669, -1.0, 1.0), (-1.0, -1.0, 0.6669), (-0.6669, 1.0, -1.0), (-1.0, 1.0, -0.6669), (-1.0, 1.0, 0.6669), (-0.6669, 1.0, 1.0), (0.6669, -1.0, -1.0), (1.0, -1.0, -0.6669), (1.0, -1.0, 0.6669), (0.6669, -1.0, 1.0), (1.0, 1.0, -0.6669), (0.6669, 1.0, -1.0), (0.6669, 1.0, 1.0), (1.0, 1.0, 0.6669), (-0.4564, 0.3736, -0.6843), (-0.6843, 0.3773, -0.4564), (-0.4564, 0.371, 0.6843), (-0.6843, 0.3756, 0.4564), (0.4564, 0.3568, -0.6843), (0.6843, 0.3522, -0.4564), (0.4564, 0.3543, 0.6843), (0.6843, 0.3505, 0.4564), (-0.4564, -0.4248, -0.6843), (-0.6843, -0.4297, 0.4564), (0.6843, -0.3875, -0.4564), (0.4564, -0.3924, 0.6843), (-0.6843, -0.4316, -0.4564), (-0.4564, -0.4218, 0.6843), (0.4564, -0.3953, -0.6843), (0.6843, -0.3855, 0.4564)], [], [(8, 9, 10, 11, 2, 3, 0, 1), (26, 31, 10, 9), (27, 29, 2, 11), (17, 19, 6, 5), (4, 5, 6, 7, 14, 15, 12, 13), (24, 1, 0, 28), (18, 7, 6, 19), (20, 13, 12, 21), (27, 11, 10, 31), (24, 30, 8, 1), (14, 22, 23, 15), (12, 15, 23, 21), (30, 20, 21, 26), (14, 7, 18, 22), (29, 18, 19, 25), (28, 25, 19, 17), (4, 16, 17, 5), (4, 13, 20, 16), (22, 18, 29, 27), (22, 27, 31, 23), (21, 23, 31, 26), (8, 30, 26, 9), (2, 29, 25, 3), (0, 3, 25, 28), (16, 24, 28, 17), (16, 20, 30, 24)])
me_cube_003.polygons.foreach_set('use_smooth', [True] * 26)
me_cube_003.materials.append(mat_material_005)
me_cube_003.use_remesh_preserve_volume = False
me_cube_003.use_remesh_preserve_attributes = False
me_cube_003.use_mirror_vertex_groups = False
me_cube_003.update()
me_cylinder_004 = bpy.data.meshes.new('Cylinder.004')
me_cylinder_004.from_pydata([(-6.728e-08, 0.8308, -0.02411), (-6.728e-08, 0.8308, 0.02411), (0.1621, 0.8149, -0.02411), (0.1621, 0.8149, 0.02411), (0.3179, 0.7676, -0.02411), (0.3179, 0.7676, 0.02411), (0.4616, 0.6908, -0.02411), (0.4616, 0.6908, 0.02411), (0.5875, 0.5875, -0.02411), (0.5875, 0.5875, 0.02411), (0.6908, 0.4616, -0.02411), (0.6908, 0.4616, 0.02411), (0.7676, 0.3179, -0.02411), (0.7676, 0.3179, 0.02411), (0.8149, 0.1621, -0.02411), (0.8149, 0.1621, 0.02411), (0.8308, 4.911e-08, -0.02411), (0.8308, 4.911e-08, 0.02411), (0.8149, -0.1621, -0.02411), (0.8149, -0.1621, 0.02411), (0.7676, -0.3179, -0.02411), (0.7676, -0.3179, 0.02411), (0.6908, -0.4616, -0.02411), (0.6908, -0.4616, 0.02411), (0.5875, -0.5875, -0.02411), (0.5875, -0.5875, 0.02411), (0.4616, -0.6908, -0.02411), (0.4616, -0.6908, 0.02411), (0.3179, -0.7676, -0.02411), (0.3179, -0.7676, 0.02411), (0.1621, -0.8149, -0.02411), (0.1621, -0.8149, 0.02411), (-2.721e-07, -0.8308, -0.02411), (-2.721e-07, -0.8308, 0.02411), (-0.1621, -0.8149, -0.02411), (-0.1621, -0.8149, 0.02411), (-0.3179, -0.7676, -0.02411), (-0.3179, -0.7676, 0.02411), (-0.4616, -0.6908, -0.02411), (-0.4616, -0.6908, 0.02411), (-0.5875, -0.5875, -0.02411), (-0.5875, -0.5875, 0.02411), (-0.6908, -0.4616, -0.02411), (-0.6908, -0.4616, 0.02411), (-0.7676, -0.3179, -0.02411), (-0.7676, -0.3179, 0.02411), (-0.8149, -0.1621, -0.02411), (-0.8149, -0.1621, 0.02411), (-0.8308, 8.121e-07, -0.02411), (-0.8308, 8.121e-07, 0.02411), (-0.8149, 0.1621, -0.02411), (-0.8149, 0.1621, 0.02411), (-0.7676, 0.3179, -0.02411), (-0.7676, 0.3179, 0.02411), (-0.6908, 0.4616, -0.02411), (-0.6908, 0.4616, 0.02411), (-0.5875, 0.5875, -0.02411), (-0.5875, 0.5875, 0.02411), (-0.4616, 0.6908, -0.02411), (-0.4616, 0.6908, 0.02411), (-0.3179, 0.7676, -0.02411), (-0.3179, 0.7676, 0.02411), (-0.1621, 0.8149, -0.02411), (-0.1621, 0.8149, 0.02411), (0.0, 1.0, -1.0), (0.1951, 0.9808, -1.0), (0.1951, 0.9808, 1.0), (0.0, 1.0, 1.0), (0.3827, 0.9239, -1.0), (0.3827, 0.9239, 1.0), (0.5556, 0.8315, -1.0), (0.5556, 0.8315, 1.0), (0.7071, 0.7071, -1.0), (0.7071, 0.7071, 1.0), (0.8315, 0.5556, -1.0), (0.8315, 0.5556, 1.0), (0.9239, 0.3827, -1.0), (0.9239, 0.3827, 1.0), (0.9808, 0.1951, -1.0), (0.9808, 0.1951, 1.0), (1.0, 7.55e-08, -1.0), (1.0, 7.55e-08, 2.63), (0.9808, -0.1951, -1.0), (0.9808, -0.1951, 1.0), (0.9239, -0.3827, -1.0), (0.9239, -0.3827, 1.0), (0.8315, -0.5556, -1.0), (0.8315, -0.5556, 1.0), (0.7071, -0.7071, -1.0), (0.7071, -0.7071, 1.0), (0.5556, -0.8315, -1.0), (0.5556, -0.8315, 1.0), (0.3827, -0.9239, -1.0), (0.3827, -0.9239, 1.0), (0.1951, -0.9808, -1.0), (0.1951, -0.9808, 1.0), (-3.258e-07, -1.0, -1.0), (-3.258e-07, -1.0, 1.0), (-0.1951, -0.9808, -1.0), (-0.1951, -0.9808, 1.0), (-0.3827, -0.9239, -1.0), (-0.3827, -0.9239, 1.0), (-0.5556, -0.8315, -1.0), (-0.5556, -0.8315, 1.0), (-0.7071, -0.7071, -1.0), (-0.7071, -0.7071, 1.0), (-0.8315, -0.5556, -1.0), (-0.8315, -0.5556, 1.0), (-0.9239, -0.3827, -1.0), (-0.9239, -0.3827, 1.0), (-0.9808, -0.1951, -1.0), (-0.9808, -0.1951, 1.0), (-1.0, 9.656e-07, -1.0), (-1.0, 9.656e-07, 2.63), (-0.9808, 0.1951, -1.0), (-0.9808, 0.1951, 1.0), (-0.9239, 0.3827, -1.0), (-0.9239, 0.3827, 1.0), (-0.8315, 0.5556, -1.0), (-0.8315, 0.5556, 1.0), (-0.7071, 0.7071, -1.0), (-0.7071, 0.7071, 1.0), (-0.5556, 0.8315, -1.0), (-0.5556, 0.8315, 1.0), (-0.3827, 0.9239, -1.0), (-0.3827, 0.9239, 1.0), (-0.1951, 0.9808, -1.0), (-0.1951, 0.9808, 1.0), (-5.017e-08, 0.8686, -1.0), (0.1695, 0.8519, -1.0), (0.1695, 0.8519, 1.0), (-5.017e-08, 0.8686, 1.0), (0.3324, 0.8025, -1.0), (0.3324, 0.8025, 1.0), (0.4826, 0.7222, -1.0), (0.4826, 0.7222, 1.0), (0.6142, 0.6142, -1.0), (0.6142, 0.6142, 1.0), (0.7222, 0.4826, -1.0), (0.7222, 0.4826, 1.0), (0.8025, 0.3324, -1.0), (0.8025, 0.3324, 1.0), (0.8519, 0.1695, -1.0), (0.8519, 0.1695, 1.0), (0.8686, 5.533e-08, -1.0), (0.8686, 5.533e-08, 2.63), (0.8519, -0.1695, -1.0), (0.8519, -0.1695, 1.0), (0.8025, -0.3324, -1.0), (0.8025, -0.3324, 1.0), (0.7222, -0.4826, -1.0), (0.7222, -0.4826, 1.0), (0.6142, -0.6142, -1.0), (0.6142, -0.6142, 1.0), (0.4826, -0.7222, -1.0), (0.4826, -0.7222, 1.0), (0.3324, -0.8025, -1.0), (0.3324, -0.8025, 1.0), (0.1695, -0.8519, -1.0), (0.1695, -0.8519, 1.0), (-2.855e-07, -0.8686, -1.0), (-2.855e-07, -0.8686, 1.0), (-0.1695, -0.8519, -1.0), (-0.1695, -0.8519, 1.0), (-0.3324, -0.8025, -1.0), (-0.3324, -0.8025, 1.0), (-0.4826, -0.7222, -1.0), (-0.4826, -0.7222, 1.0), (-0.6142, -0.6142, -1.0), (-0.6142, -0.6142, 1.0), (-0.7222, -0.4826, -1.0), (-0.7222, -0.4826, 1.0), (-0.8025, -0.3324, -1.0), (-0.8025, -0.3324, 1.0), (-0.8519, -0.1695, -1.0), (-0.8519, -0.1695, 1.0), (-0.8686, 8.456e-07, -1.0), (-0.8686, 8.456e-07, 2.63), (-0.8519, 0.1695, -1.0), (-0.8519, 0.1695, 1.0), (-0.8025, 0.3324, -1.0), (-0.8025, 0.3324, 1.0), (-0.7222, 0.4826, -1.0), (-0.7222, 0.4826, 1.0), (-0.6142, 0.6142, -1.0), (-0.6142, 0.6142, 1.0), (-0.4826, 0.7222, -1.0), (-0.4826, 0.7222, 1.0), (-0.3324, 0.8025, -1.0), (-0.3324, 0.8025, 1.0), (-0.1695, 0.8519, -1.0), (-0.1695, 0.8519, 1.0), (0.0004555, 1.046, -0.03078), (0.2044, 1.026, -0.01124), (0.4006, 0.966, 0.007542), (0.5814, 0.8694, 0.02485), (0.7398, 0.7394, 0.04003), (0.8699, 0.5809, 0.05248), (0.9665, 0.4001, 0.06173), (1.026, 0.204, 0.06743), (1.046, 6.7e-08, 0.06936), (1.026, -0.204, 0.06743), (0.9665, -0.4001, 0.06173), (0.8699, -0.5809, 0.05248), (0.7398, -0.7394, 0.04003), (0.5814, -0.8694, 0.02485), (0.4006, -0.966, 0.007542), (0.2044, -1.026, -0.01124), (0.0004552, -1.046, -0.03078), (-0.2035, -1.026, -0.05031), (-0.3997, -0.966, -0.0691), (-0.5805, -0.8694, -0.08641), (-0.7389, -0.7394, -0.1016), (-0.869, -0.5809, -0.114), (-0.9656, -0.4001, -0.1233), (-1.025, -0.204, -0.129), (-1.045, 9.977e-07, -0.1309), (-1.025, 0.204, -0.129), (-0.9656, 0.4001, -0.1233), (-0.869, 0.5809, -0.114), (-0.7389, 0.7394, -0.1016), (-0.5805, 0.8694, -0.08641), (-0.3997, 0.966, -0.0691), (-0.2035, 1.026, -0.05031), (0.07377, 0.8615, -0.02376), (0.6002, 0.6262, 0.02666), (0.6002, -0.6262, 0.02666), (0.07377, -0.8615, -0.02376), (0.0004554, 0.869, -0.03078), (0.6148, 0.6143, 0.02805), (0.7232, 0.4829, 0.03843), (0.8038, 0.3327, 0.04615), (0.8534, 0.1697, 0.0509), (0.8696, 3.947e-08, 0.05245), (0.8534, -0.1697, 0.0509), (0.8038, -0.3327, 0.04615), (0.7232, -0.4829, 0.03843), (0.6148, -0.6143, 0.02805), (0.0004552, -0.869, -0.03078), (-0.1692, -0.8529, -0.04702), (-0.3326, -0.804, -0.06267), (-0.4833, -0.724, -0.07711), (-0.6156, -0.6161, -0.08978), (-0.7243, -0.4843, -0.1002), (-0.8052, -0.3337, -0.1079), (-0.855, -0.1702, -0.1127), (-0.8718, 8.403e-07, -0.1143), (-0.855, 0.1702, -0.1127), (-0.8052, 0.3337, -0.1079), (-0.7243, 0.4843, -0.1002), (-0.6156, 0.6161, -0.08978), (-0.4833, 0.724, -0.07711), (-0.3326, 0.804, -0.06267), (-0.1692, 0.8529, -0.04702)], [], [(192, 67, 66, 193), (193, 66, 69, 194), (194, 69, 71, 195), (195, 71, 73, 196), (196, 73, 75, 197), (197, 75, 77, 198), (198, 77, 79, 199), (199, 79, 81, 200), (200, 81, 83, 201), (201, 83, 85, 202), (202, 85, 87, 203), (203, 87, 89, 204), (204, 89, 91, 205), (205, 91, 93, 206), (206, 93, 95, 207), (207, 95, 97, 208), (208, 97, 99, 209), (209, 99, 101, 210), (210, 101, 103, 211), (211, 103, 105, 212), (212, 105, 107, 213), (213, 107, 109, 214), (214, 109, 111, 215), (215, 111, 113, 216), (216, 113, 115, 217), (217, 115, 117, 218), (218, 117, 119, 219), (219, 119, 121, 220), (220, 121, 123, 221), (221, 123, 125, 222), (222, 125, 127, 223), (223, 127, 67, 192), (129, 128, 64, 65), (131, 130, 66, 67), (132, 129, 65, 68), (130, 133, 69, 66), (134, 132, 68, 70), (133, 135, 71, 69), (136, 134, 70, 72), (135, 137, 73, 71), (138, 136, 72, 74), (137, 139, 75, 73), (140, 138, 74, 76), (139, 141, 77, 75), (142, 140, 76, 78), (141, 143, 79, 77), (144, 142, 78, 80), (143, 145, 81, 79), (146, 144, 80, 82), (145, 147, 83, 81), (148, 146, 82, 84), (147, 149, 85, 83), (150, 148, 84, 86), (149, 151, 87, 85), (152, 150, 86, 88), (151, 153, 89, 87), (154, 152, 88, 90), (153, 155, 91, 89), (156, 154, 90, 92), (155, 157, 93, 91), (158, 156, 92, 94), (157, 159, 95, 93), (160, 158, 94, 96), (159, 161, 97, 95), (162, 160, 96, 98), (161, 163, 99, 97), (164, 162, 98, 100), (163, 165, 101, 99), (166, 164, 100, 102), (165, 167, 103, 101), (168, 166, 102, 104), (167, 169, 105, 103), (170, 168, 104, 106), (169, 171, 107, 105), (172, 170, 106, 108), (171, 173, 109, 107), (174, 172, 108, 110), (173, 175, 111, 109), (176, 174, 110, 112), (175, 177, 113, 111), (178, 176, 112, 114), (177, 179, 115, 113), (180, 178, 114, 116), (179, 181, 117, 115), (182, 180, 116, 118), (181, 183, 119, 117), (184, 182, 118, 120), (183, 185, 121, 119), (186, 184, 120, 122), (185, 187, 123, 121), (188, 186, 122, 124), (187, 189, 125, 123), (190, 188, 124, 126), (189, 191, 127, 125), (128, 190, 126, 64), (191, 131, 67, 127), (224, 0, 228), (1, 3, 130, 131), (4, 2, 129, 132), (3, 5, 133, 130), (6, 4, 132, 134), (5, 7, 135, 133), (8, 6, 134, 136), (225, 9, 229), (10, 8, 136, 138), (229, 230, 139, 137), (12, 10, 138, 140), (230, 231, 141, 139), (14, 12, 140, 142), (231, 232, 143, 141), (16, 14, 142, 144), (232, 233, 145, 143), (18, 16, 144, 146), (233, 234, 147, 145), (20, 18, 146, 148), (234, 235, 149, 147), (22, 20, 148, 150), (235, 236, 151, 149), (24, 22, 150, 152), (236, 237, 153, 151), (26, 24, 152, 154), (226, 27, 155, 153, 237), (28, 26, 154, 156), (27, 29, 157, 155), (30, 28, 156, 158), (29, 31, 159, 157), (227, 30, 158, 160, 238), (31, 33, 161, 159), (239, 238, 160, 162), (33, 35, 163, 161), (240, 239, 162, 164), (35, 37, 165, 163), (241, 240, 164, 166), (37, 39, 167, 165), (242, 241, 166, 168), (39, 41, 169, 167), (243, 242, 168, 170), (41, 43, 171, 169), (244, 243, 170, 172), (43, 45, 173, 171), (245, 244, 172, 174), (45, 47, 175, 173), (246, 245, 174, 176), (47, 49, 177, 175), (247, 246, 176, 178), (49, 51, 179, 177), (248, 247, 178, 180), (51, 53, 181, 179), (249, 248, 180, 182), (53, 55, 183, 181), (250, 249, 182, 184), (55, 57, 185, 183), (251, 250, 184, 186), (57, 59, 187, 185), (252, 251, 186, 188), (59, 61, 189, 187), (253, 252, 188, 190), (61, 63, 191, 189), (228, 253, 190, 128), (63, 1, 131, 191), (62, 60, 252, 253), (60, 58, 251, 252), (58, 56, 250, 251), (56, 54, 249, 250), (54, 52, 248, 249), (52, 50, 247, 248), (50, 48, 246, 247), (48, 46, 245, 246), (46, 44, 244, 245), (44, 42, 243, 244), (42, 40, 242, 243), (40, 38, 241, 242), (38, 36, 240, 241), (36, 34, 239, 240), (34, 32, 238, 239), (23, 25, 237, 236), (21, 23, 236, 235), (19, 21, 235, 234), (17, 19, 234, 233), (15, 17, 233, 232), (13, 15, 232, 231), (11, 13, 231, 230), (9, 11, 230, 229), (0, 62, 253, 228), (32, 227, 238), (25, 226, 237), (7, 225, 229, 137, 135), (2, 224, 228, 128, 129), (124, 222, 223, 126), (122, 221, 222, 124), (120, 220, 221, 122), (118, 219, 220, 120), (116, 218, 219, 118), (114, 217, 218, 116), (112, 216, 217, 114), (110, 215, 216, 112), (108, 214, 215, 110), (106, 213, 214, 108), (104, 212, 213, 106), (102, 211, 212, 104), (100, 210, 211, 102), (98, 209, 210, 100), (96, 208, 209, 98), (94, 207, 208, 96), (92, 206, 207, 94), (90, 205, 206, 92), (88, 204, 205, 90), (86, 203, 204, 88), (84, 202, 203, 86), (82, 201, 202, 84), (80, 200, 201, 82), (78, 199, 200, 80), (76, 198, 199, 78), (74, 197, 198, 76), (72, 196, 197, 74), (70, 195, 196, 72), (68, 194, 195, 70), (65, 193, 194, 68), (64, 192, 193, 65), (126, 223, 192, 64)])
me_cylinder_004.polygons.foreach_set('use_smooth', [True] * 220)
me_cylinder_004.materials.append(mat_material_004)
me_cylinder_004.use_remesh_preserve_volume = False
me_cylinder_004.use_remesh_preserve_attributes = False
me_cylinder_004.use_mirror_vertex_groups = False
me_cylinder_004.update()
me_cube_002 = bpy.data.meshes.new('Cube.002')
me_cube_002.from_pydata([(-1.0, -1.0, -0.6669), (-0.6669, -1.0, -1.0), (-0.6669, -1.0, 1.0), (-1.0, -1.0, 0.6669), (-0.6669, 1.0, -1.0), (-1.0, 1.0, -0.6669), (-1.0, 1.0, 0.6669), (-0.6669, 1.0, 1.0), (0.6669, -1.0, -1.0), (1.0, -1.0, -0.6669), (1.0, -1.0, 0.6669), (0.6669, -1.0, 1.0), (1.0, 1.0, -0.6669), (0.6669, 1.0, -1.0), (0.6669, 1.0, 1.0), (1.0, 1.0, 0.6669), (-0.4564, 0.3736, -0.6843), (-0.6843, 0.3773, -0.4564), (-0.4564, 0.371, 0.6843), (-0.6843, 0.3756, 0.4564), (0.4564, 0.3568, -0.6843), (0.6843, 0.3522, -0.4564), (0.4564, 0.3543, 0.6843), (0.6843, 0.3505, 0.4564), (-0.4564, -0.4248, -0.6843), (-0.6843, -0.4297, 0.4564), (0.6843, -0.3875, -0.4564), (0.4564, -0.3924, 0.6843), (-0.6843, -0.4316, -0.4564), (-0.4564, -0.4218, 0.6843), (0.4564, -0.3953, -0.6843), (0.6843, -0.3855, 0.4564)], [], [(8, 9, 10, 11, 2, 3, 0, 1), (26, 31, 10, 9), (27, 29, 2, 11), (17, 19, 6, 5), (4, 5, 6, 7, 14, 15, 12, 13), (24, 1, 0, 28), (18, 7, 6, 19), (20, 13, 12, 21), (27, 11, 10, 31), (24, 30, 8, 1), (14, 22, 23, 15), (12, 15, 23, 21), (30, 20, 21, 26), (14, 7, 18, 22), (29, 18, 19, 25), (28, 25, 19, 17), (4, 16, 17, 5), (4, 13, 20, 16), (22, 18, 29, 27), (22, 27, 31, 23), (21, 23, 31, 26), (8, 30, 26, 9), (2, 29, 25, 3), (0, 3, 25, 28), (16, 24, 28, 17), (16, 20, 30, 24)])
me_cube_002.polygons.foreach_set('use_smooth', [True] * 26)
me_cube_002.materials.append(mat_material_005)
me_cube_002.use_remesh_preserve_volume = False
me_cube_002.use_remesh_preserve_attributes = False
me_cube_002.use_mirror_vertex_groups = False
me_cube_002.update()
me_cylinder_003 = bpy.data.meshes.new('Cylinder.003')
me_cylinder_003.from_pydata([(-6.728e-08, 0.8308, -0.02411), (-6.728e-08, 0.8308, 0.02411), (0.1621, 0.8149, -0.02411), (0.1621, 0.8149, 0.02411), (0.3179, 0.7676, -0.02411), (0.3179, 0.7676, 0.02411), (0.4616, 0.6908, -0.02411), (0.4616, 0.6908, 0.02411), (0.5875, 0.5875, -0.02411), (0.5875, 0.5875, 0.02411), (0.6908, 0.4616, -0.02411), (0.6908, 0.4616, 0.02411), (0.7676, 0.3179, -0.02411), (0.7676, 0.3179, 0.02411), (0.8149, 0.1621, -0.02411), (0.8149, 0.1621, 0.02411), (0.8308, 4.911e-08, -0.02411), (0.8308, 4.911e-08, 0.02411), (0.8149, -0.1621, -0.02411), (0.8149, -0.1621, 0.02411), (0.7676, -0.3179, -0.02411), (0.7676, -0.3179, 0.02411), (0.6908, -0.4616, -0.02411), (0.6908, -0.4616, 0.02411), (0.5875, -0.5875, -0.02411), (0.5875, -0.5875, 0.02411), (0.4616, -0.6908, -0.02411), (0.4616, -0.6908, 0.02411), (0.3179, -0.7676, -0.02411), (0.3179, -0.7676, 0.02411), (0.1621, -0.8149, -0.02411), (0.1621, -0.8149, 0.02411), (-2.721e-07, -0.8308, -0.02411), (-2.721e-07, -0.8308, 0.02411), (-0.1621, -0.8149, -0.02411), (-0.1621, -0.8149, 0.02411), (-0.3179, -0.7676, -0.02411), (-0.3179, -0.7676, 0.02411), (-0.4616, -0.6908, -0.02411), (-0.4616, -0.6908, 0.02411), (-0.5875, -0.5875, -0.02411), (-0.5875, -0.5875, 0.02411), (-0.6908, -0.4616, -0.02411), (-0.6908, -0.4616, 0.02411), (-0.7676, -0.3179, -0.02411), (-0.7676, -0.3179, 0.02411), (-0.8149, -0.1621, -0.02411), (-0.8149, -0.1621, 0.02411), (-0.8308, 8.121e-07, -0.02411), (-0.8308, 8.121e-07, 0.02411), (-0.8149, 0.1621, -0.02411), (-0.8149, 0.1621, 0.02411), (-0.7676, 0.3179, -0.02411), (-0.7676, 0.3179, 0.02411), (-0.6908, 0.4616, -0.02411), (-0.6908, 0.4616, 0.02411), (-0.5875, 0.5875, -0.02411), (-0.5875, 0.5875, 0.02411), (-0.4616, 0.6908, -0.02411), (-0.4616, 0.6908, 0.02411), (-0.3179, 0.7676, -0.02411), (-0.3179, 0.7676, 0.02411), (-0.1621, 0.8149, -0.02411), (-0.1621, 0.8149, 0.02411), (0.0, 1.0, -1.0), (0.1951, 0.9808, -1.0), (0.1951, 0.9808, 1.0), (0.0, 1.0, 1.0), (0.3827, 0.9239, -1.0), (0.3827, 0.9239, 1.0), (0.5556, 0.8315, -1.0), (0.5556, 0.8315, 1.0), (0.7071, 0.7071, -1.0), (0.7071, 0.7071, 1.0), (0.8315, 0.5556, -1.0), (0.8315, 0.5556, 1.0), (0.9239, 0.3827, -1.0), (0.9239, 0.3827, 1.0), (0.9808, 0.1951, -1.0), (0.9808, 0.1951, 1.0), (1.0, 7.55e-08, -1.0), (1.0, 7.55e-08, 2.63), (0.9808, -0.1951, -1.0), (0.9808, -0.1951, 1.0), (0.9239, -0.3827, -1.0), (0.9239, -0.3827, 1.0), (0.8315, -0.5556, -1.0), (0.8315, -0.5556, 1.0), (0.7071, -0.7071, -1.0), (0.7071, -0.7071, 1.0), (0.5556, -0.8315, -1.0), (0.5556, -0.8315, 1.0), (0.3827, -0.9239, -1.0), (0.3827, -0.9239, 1.0), (0.1951, -0.9808, -1.0), (0.1951, -0.9808, 1.0), (-3.258e-07, -1.0, -1.0), (-3.258e-07, -1.0, 1.0), (-0.1951, -0.9808, -1.0), (-0.1951, -0.9808, 1.0), (-0.3827, -0.9239, -1.0), (-0.3827, -0.9239, 1.0), (-0.5556, -0.8315, -1.0), (-0.5556, -0.8315, 1.0), (-0.7071, -0.7071, -1.0), (-0.7071, -0.7071, 1.0), (-0.8315, -0.5556, -1.0), (-0.8315, -0.5556, 1.0), (-0.9239, -0.3827, -1.0), (-0.9239, -0.3827, 1.0), (-0.9808, -0.1951, -1.0), (-0.9808, -0.1951, 1.0), (-1.0, 9.656e-07, -1.0), (-1.0, 9.656e-07, 2.63), (-0.9808, 0.1951, -1.0), (-0.9808, 0.1951, 1.0), (-0.9239, 0.3827, -1.0), (-0.9239, 0.3827, 1.0), (-0.8315, 0.5556, -1.0), (-0.8315, 0.5556, 1.0), (-0.7071, 0.7071, -1.0), (-0.7071, 0.7071, 1.0), (-0.5556, 0.8315, -1.0), (-0.5556, 0.8315, 1.0), (-0.3827, 0.9239, -1.0), (-0.3827, 0.9239, 1.0), (-0.1951, 0.9808, -1.0), (-0.1951, 0.9808, 1.0), (-5.017e-08, 0.8686, -1.0), (0.1695, 0.8519, -1.0), (0.1695, 0.8519, 1.0), (-5.017e-08, 0.8686, 1.0), (0.3324, 0.8025, -1.0), (0.3324, 0.8025, 1.0), (0.4826, 0.7222, -1.0), (0.4826, 0.7222, 1.0), (0.6142, 0.6142, -1.0), (0.6142, 0.6142, 1.0), (0.7222, 0.4826, -1.0), (0.7222, 0.4826, 1.0), (0.8025, 0.3324, -1.0), (0.8025, 0.3324, 1.0), (0.8519, 0.1695, -1.0), (0.8519, 0.1695, 1.0), (0.8686, 5.533e-08, -1.0), (0.8686, 5.533e-08, 2.63), (0.8519, -0.1695, -1.0), (0.8519, -0.1695, 1.0), (0.8025, -0.3324, -1.0), (0.8025, -0.3324, 1.0), (0.7222, -0.4826, -1.0), (0.7222, -0.4826, 1.0), (0.6142, -0.6142, -1.0), (0.6142, -0.6142, 1.0), (0.4826, -0.7222, -1.0), (0.4826, -0.7222, 1.0), (0.3324, -0.8025, -1.0), (0.3324, -0.8025, 1.0), (0.1695, -0.8519, -1.0), (0.1695, -0.8519, 1.0), (-2.855e-07, -0.8686, -1.0), (-2.855e-07, -0.8686, 1.0), (-0.1695, -0.8519, -1.0), (-0.1695, -0.8519, 1.0), (-0.3324, -0.8025, -1.0), (-0.3324, -0.8025, 1.0), (-0.4826, -0.7222, -1.0), (-0.4826, -0.7222, 1.0), (-0.6142, -0.6142, -1.0), (-0.6142, -0.6142, 1.0), (-0.7222, -0.4826, -1.0), (-0.7222, -0.4826, 1.0), (-0.8025, -0.3324, -1.0), (-0.8025, -0.3324, 1.0), (-0.8519, -0.1695, -1.0), (-0.8519, -0.1695, 1.0), (-0.8686, 8.456e-07, -1.0), (-0.8686, 8.456e-07, 2.63), (-0.8519, 0.1695, -1.0), (-0.8519, 0.1695, 1.0), (-0.8025, 0.3324, -1.0), (-0.8025, 0.3324, 1.0), (-0.7222, 0.4826, -1.0), (-0.7222, 0.4826, 1.0), (-0.6142, 0.6142, -1.0), (-0.6142, 0.6142, 1.0), (-0.4826, 0.7222, -1.0), (-0.4826, 0.7222, 1.0), (-0.3324, 0.8025, -1.0), (-0.3324, 0.8025, 1.0), (-0.1695, 0.8519, -1.0), (-0.1695, 0.8519, 1.0), (0.0004555, 1.046, -0.03078), (0.2044, 1.026, -0.01124), (0.4006, 0.966, 0.007542), (0.5814, 0.8694, 0.02485), (0.7398, 0.7394, 0.04003), (0.8699, 0.5809, 0.05248), (0.9665, 0.4001, 0.06173), (1.026, 0.204, 0.06743), (1.046, 6.7e-08, 0.06936), (1.026, -0.204, 0.06743), (0.9665, -0.4001, 0.06173), (0.8699, -0.5809, 0.05248), (0.7398, -0.7394, 0.04003), (0.5814, -0.8694, 0.02485), (0.4006, -0.966, 0.007542), (0.2044, -1.026, -0.01124), (0.0004552, -1.046, -0.03078), (-0.2035, -1.026, -0.05031), (-0.3997, -0.966, -0.0691), (-0.5805, -0.8694, -0.08641), (-0.7389, -0.7394, -0.1016), (-0.869, -0.5809, -0.114), (-0.9656, -0.4001, -0.1233), (-1.025, -0.204, -0.129), (-1.045, 9.977e-07, -0.1309), (-1.025, 0.204, -0.129), (-0.9656, 0.4001, -0.1233), (-0.869, 0.5809, -0.114), (-0.7389, 0.7394, -0.1016), (-0.5805, 0.8694, -0.08641), (-0.3997, 0.966, -0.0691), (-0.2035, 1.026, -0.05031), (0.07377, 0.8615, -0.02376), (0.6002, 0.6262, 0.02666), (0.6002, -0.6262, 0.02666), (0.07377, -0.8615, -0.02376), (0.0004554, 0.869, -0.03078), (0.6148, 0.6143, 0.02805), (0.7232, 0.4829, 0.03843), (0.8038, 0.3327, 0.04615), (0.8534, 0.1697, 0.0509), (0.8696, 3.947e-08, 0.05245), (0.8534, -0.1697, 0.0509), (0.8038, -0.3327, 0.04615), (0.7232, -0.4829, 0.03843), (0.6148, -0.6143, 0.02805), (0.0004552, -0.869, -0.03078), (-0.1692, -0.8529, -0.04702), (-0.3326, -0.804, -0.06267), (-0.4833, -0.724, -0.07711), (-0.6156, -0.6161, -0.08978), (-0.7243, -0.4843, -0.1002), (-0.8052, -0.3337, -0.1079), (-0.855, -0.1702, -0.1127), (-0.8718, 8.403e-07, -0.1143), (-0.855, 0.1702, -0.1127), (-0.8052, 0.3337, -0.1079), (-0.7243, 0.4843, -0.1002), (-0.6156, 0.6161, -0.08978), (-0.4833, 0.724, -0.07711), (-0.3326, 0.804, -0.06267), (-0.1692, 0.8529, -0.04702)], [], [(192, 67, 66, 193), (193, 66, 69, 194), (194, 69, 71, 195), (195, 71, 73, 196), (196, 73, 75, 197), (197, 75, 77, 198), (198, 77, 79, 199), (199, 79, 81, 200), (200, 81, 83, 201), (201, 83, 85, 202), (202, 85, 87, 203), (203, 87, 89, 204), (204, 89, 91, 205), (205, 91, 93, 206), (206, 93, 95, 207), (207, 95, 97, 208), (208, 97, 99, 209), (209, 99, 101, 210), (210, 101, 103, 211), (211, 103, 105, 212), (212, 105, 107, 213), (213, 107, 109, 214), (214, 109, 111, 215), (215, 111, 113, 216), (216, 113, 115, 217), (217, 115, 117, 218), (218, 117, 119, 219), (219, 119, 121, 220), (220, 121, 123, 221), (221, 123, 125, 222), (222, 125, 127, 223), (223, 127, 67, 192), (129, 128, 64, 65), (131, 130, 66, 67), (132, 129, 65, 68), (130, 133, 69, 66), (134, 132, 68, 70), (133, 135, 71, 69), (136, 134, 70, 72), (135, 137, 73, 71), (138, 136, 72, 74), (137, 139, 75, 73), (140, 138, 74, 76), (139, 141, 77, 75), (142, 140, 76, 78), (141, 143, 79, 77), (144, 142, 78, 80), (143, 145, 81, 79), (146, 144, 80, 82), (145, 147, 83, 81), (148, 146, 82, 84), (147, 149, 85, 83), (150, 148, 84, 86), (149, 151, 87, 85), (152, 150, 86, 88), (151, 153, 89, 87), (154, 152, 88, 90), (153, 155, 91, 89), (156, 154, 90, 92), (155, 157, 93, 91), (158, 156, 92, 94), (157, 159, 95, 93), (160, 158, 94, 96), (159, 161, 97, 95), (162, 160, 96, 98), (161, 163, 99, 97), (164, 162, 98, 100), (163, 165, 101, 99), (166, 164, 100, 102), (165, 167, 103, 101), (168, 166, 102, 104), (167, 169, 105, 103), (170, 168, 104, 106), (169, 171, 107, 105), (172, 170, 106, 108), (171, 173, 109, 107), (174, 172, 108, 110), (173, 175, 111, 109), (176, 174, 110, 112), (175, 177, 113, 111), (178, 176, 112, 114), (177, 179, 115, 113), (180, 178, 114, 116), (179, 181, 117, 115), (182, 180, 116, 118), (181, 183, 119, 117), (184, 182, 118, 120), (183, 185, 121, 119), (186, 184, 120, 122), (185, 187, 123, 121), (188, 186, 122, 124), (187, 189, 125, 123), (190, 188, 124, 126), (189, 191, 127, 125), (128, 190, 126, 64), (191, 131, 67, 127), (224, 0, 228), (1, 3, 130, 131), (4, 2, 129, 132), (3, 5, 133, 130), (6, 4, 132, 134), (5, 7, 135, 133), (8, 6, 134, 136), (225, 9, 229), (10, 8, 136, 138), (229, 230, 139, 137), (12, 10, 138, 140), (230, 231, 141, 139), (14, 12, 140, 142), (231, 232, 143, 141), (16, 14, 142, 144), (232, 233, 145, 143), (18, 16, 144, 146), (233, 234, 147, 145), (20, 18, 146, 148), (234, 235, 149, 147), (22, 20, 148, 150), (235, 236, 151, 149), (24, 22, 150, 152), (236, 237, 153, 151), (26, 24, 152, 154), (226, 27, 155, 153, 237), (28, 26, 154, 156), (27, 29, 157, 155), (30, 28, 156, 158), (29, 31, 159, 157), (227, 30, 158, 160, 238), (31, 33, 161, 159), (239, 238, 160, 162), (33, 35, 163, 161), (240, 239, 162, 164), (35, 37, 165, 163), (241, 240, 164, 166), (37, 39, 167, 165), (242, 241, 166, 168), (39, 41, 169, 167), (243, 242, 168, 170), (41, 43, 171, 169), (244, 243, 170, 172), (43, 45, 173, 171), (245, 244, 172, 174), (45, 47, 175, 173), (246, 245, 174, 176), (47, 49, 177, 175), (247, 246, 176, 178), (49, 51, 179, 177), (248, 247, 178, 180), (51, 53, 181, 179), (249, 248, 180, 182), (53, 55, 183, 181), (250, 249, 182, 184), (55, 57, 185, 183), (251, 250, 184, 186), (57, 59, 187, 185), (252, 251, 186, 188), (59, 61, 189, 187), (253, 252, 188, 190), (61, 63, 191, 189), (228, 253, 190, 128), (63, 1, 131, 191), (62, 60, 252, 253), (60, 58, 251, 252), (58, 56, 250, 251), (56, 54, 249, 250), (54, 52, 248, 249), (52, 50, 247, 248), (50, 48, 246, 247), (48, 46, 245, 246), (46, 44, 244, 245), (44, 42, 243, 244), (42, 40, 242, 243), (40, 38, 241, 242), (38, 36, 240, 241), (36, 34, 239, 240), (34, 32, 238, 239), (23, 25, 237, 236), (21, 23, 236, 235), (19, 21, 235, 234), (17, 19, 234, 233), (15, 17, 233, 232), (13, 15, 232, 231), (11, 13, 231, 230), (9, 11, 230, 229), (0, 62, 253, 228), (32, 227, 238), (25, 226, 237), (7, 225, 229, 137, 135), (2, 224, 228, 128, 129), (124, 222, 223, 126), (122, 221, 222, 124), (120, 220, 221, 122), (118, 219, 220, 120), (116, 218, 219, 118), (114, 217, 218, 116), (112, 216, 217, 114), (110, 215, 216, 112), (108, 214, 215, 110), (106, 213, 214, 108), (104, 212, 213, 106), (102, 211, 212, 104), (100, 210, 211, 102), (98, 209, 210, 100), (96, 208, 209, 98), (94, 207, 208, 96), (92, 206, 207, 94), (90, 205, 206, 92), (88, 204, 205, 90), (86, 203, 204, 88), (84, 202, 203, 86), (82, 201, 202, 84), (80, 200, 201, 82), (78, 199, 200, 80), (76, 198, 199, 78), (74, 197, 198, 76), (72, 196, 197, 74), (70, 195, 196, 72), (68, 194, 195, 70), (65, 193, 194, 68), (64, 192, 193, 65), (126, 223, 192, 64)])
me_cylinder_003.polygons.foreach_set('use_smooth', [True] * 220)
me_cylinder_003.materials.append(mat_material_004)
me_cylinder_003.use_remesh_preserve_volume = False
me_cylinder_003.use_remesh_preserve_attributes = False
me_cylinder_003.use_mirror_vertex_groups = False
me_cylinder_003.update()
me_cylinder_001 = bpy.data.meshes.new('Cylinder.001')
me_cylinder_001.from_pydata([(0.0, 1.0, -1.0), (0.0, 1.0, 1.0), (0.1951, 0.9808, -1.0), (0.1951, 0.9808, 1.0), (0.3827, 0.9239, -1.0), (0.3827, 0.9239, 1.0), (0.5556, 0.8315, -1.0), (0.5556, 0.8315, 1.0), (0.7071, 0.7071, -1.0), (0.7071, 0.7071, 1.0), (0.8315, 0.5556, -1.0), (0.8315, 0.5556, 1.0), (0.9239, 0.3827, -1.0), (0.9239, 0.3827, 1.0), (0.9808, 0.1951, -1.0), (0.9808, 0.1951, 1.0), (1.0, 7.55e-08, -1.0), (1.0, 7.55e-08, 1.0), (0.9808, -0.1951, -1.0), (0.9808, -0.1951, 1.0), (0.9239, -0.3827, -1.0), (0.9239, -0.3827, 1.0), (0.8315, -0.5556, -1.0), (0.8315, -0.5556, 1.0), (0.7071, -0.7071, -1.0), (0.7071, -0.7071, 1.0), (0.5556, -0.8315, -1.0), (0.5556, -0.8315, 1.0), (0.3827, -0.9239, -1.0), (0.3827, -0.9239, 1.0), (0.1951, -0.9808, -1.0), (0.1951, -0.9808, 1.0), (-3.258e-07, -1.0, -1.0), (-3.258e-07, -1.0, 1.0), (-0.1951, -0.9808, -1.0), (-0.1951, -0.9808, 1.0), (-0.3827, -0.9239, -1.0), (-0.3827, -0.9239, 1.0), (-0.5556, -0.8315, -1.0), (-0.5556, -0.8315, 1.0), (-0.7071, -0.7071, -1.0), (-0.7071, -0.7071, 1.0), (-0.8315, -0.5556, -1.0), (-0.8315, -0.5556, 1.0), (-0.9239, -0.3827, -1.0), (-0.9239, -0.3827, 1.0), (-0.9808, -0.1951, -1.0), (-0.9808, -0.1951, 1.0), (-1.0, 9.656e-07, -1.0), (-1.0, 9.656e-07, 1.0), (-0.9808, 0.1951, -1.0), (-0.9808, 0.1951, 1.0), (-0.9239, 0.3827, -1.0), (-0.9239, 0.3827, 1.0), (-0.8315, 0.5556, -1.0), (-0.8315, 0.5556, 1.0), (-0.7071, 0.7071, -1.0), (-0.7071, 0.7071, 1.0), (-0.5556, 0.8315, -1.0), (-0.5556, 0.8315, 1.0), (-0.3827, 0.9239, -1.0), (-0.3827, 0.9239, 1.0), (-0.1951, 0.9808, -1.0), (-0.1951, 0.9808, 1.0), (-1.515e-08, 1.128, 0.3717), (0.2201, 1.106, 0.3705), (0.4317, 1.042, 0.3693), (0.6268, 0.938, 0.3682), (0.7977, 0.7977, 0.3673), (0.938, 0.6268, 0.3665), (1.042, 0.4317, 0.3659), (1.106, 0.2201, 0.3656), (1.128, 4.867e-08, 0.3655), (1.106, -0.2201, 0.3656), (1.042, -0.4317, 0.366), (0.938, -0.6268, 0.3666), (0.7977, -0.7977, 0.3674), (0.6268, -0.938, 0.3683), (0.4317, -1.042, 0.3694), (0.2201, -1.106, 0.3706), (-3.827e-07, -1.128, 0.3718), (-0.2201, -1.106, 0.373), (-0.4317, -1.042, 0.3742), (-0.6268, -0.938, 0.3753), (-0.7977, -0.7977, 0.3762), (-0.938, -0.6268, 0.377), (-1.042, -0.4317, 0.3775), (-1.106, -0.2201, 0.3779), (-1.128, 1.053e-06, 0.378), (-1.106, 0.2201, 0.3779), (-1.042, 0.4317, 0.3775), (-0.938, 0.6268, 0.3769), (-0.7977, 0.7977, 0.3761), (-0.6268, 0.938, 0.3752), (-0.4317, 1.042, 0.3741), (-0.2201, 1.106, 0.3729)], [], [(64, 1, 3, 65), (65, 3, 5, 66), (66, 5, 7, 67), (67, 7, 9, 68), (68, 9, 11, 69), (69, 11, 13, 70), (70, 13, 15, 71), (71, 15, 17, 72), (72, 17, 19, 73), (73, 19, 21, 74), (74, 21, 23, 75), (75, 23, 25, 76), (76, 25, 27, 77), (77, 27, 29, 78), (78, 29, 31, 79), (79, 31, 33, 80), (80, 33, 35, 81), (81, 35, 37, 82), (82, 37, 39, 83), (83, 39, 41, 84), (84, 41, 43, 85), (85, 43, 45, 86), (86, 45, 47, 87), (87, 47, 49, 88), (88, 49, 51, 89), (89, 51, 53, 90), (90, 53, 55, 91), (91, 55, 57, 92), (92, 57, 59, 93), (93, 59, 61, 94), (3, 1, 63, 61, 59, 57, 55, 53, 51, 49, 47, 45, 43, 41, 39, 37, 35, 33, 31, 29, 27, 25, 23, 21, 19, 17, 15, 13, 11, 9, 7, 5), (94, 61, 63, 95), (95, 63, 1, 64), (0, 2, 4, 6, 8, 10, 12, 14, 16, 18, 20, 22, 24, 26, 28, 30, 32, 34, 36, 38, 40, 42, 44, 46, 48, 50, 52, 54, 56, 58, 60, 62), (60, 94, 95, 62), (58, 93, 94, 60), (56, 92, 93, 58), (54, 91, 92, 56), (52, 90, 91, 54), (50, 89, 90, 52), (48, 88, 89, 50), (46, 87, 88, 48), (44, 86, 87, 46), (42, 85, 86, 44), (40, 84, 85, 42), (38, 83, 84, 40), (36, 82, 83, 38), (34, 81, 82, 36), (32, 80, 81, 34), (30, 79, 80, 32), (28, 78, 79, 30), (26, 77, 78, 28), (24, 76, 77, 26), (22, 75, 76, 24), (20, 74, 75, 22), (18, 73, 74, 20), (16, 72, 73, 18), (14, 71, 72, 16), (12, 70, 71, 14), (10, 69, 70, 12), (8, 68, 69, 10), (6, 67, 68, 8), (4, 66, 67, 6), (2, 65, 66, 4), (0, 64, 65, 2), (62, 95, 64, 0)])
me_cylinder_001.polygons.foreach_set('use_smooth', [True] * 66)
me_cylinder_001.materials.append(mat_material_003)
me_cylinder_001.use_remesh_preserve_volume = False
me_cylinder_001.use_remesh_preserve_attributes = False
me_cylinder_001.use_mirror_vertex_groups = False
me_cylinder_001.update()
me_cylinder = bpy.data.meshes.new('Cylinder')
me_cylinder.from_pydata([(0.0, 1.0, -1.0), (0.0, 1.0, 1.0), (0.1951, 0.9808, -1.0), (0.1951, 0.9808, 1.0), (0.3827, 0.9239, -1.0), (0.3827, 0.9239, 1.0), (0.5556, 0.8315, -1.0), (0.5556, 0.8315, 1.0), (0.7071, 0.7071, -1.0), (0.7071, 0.7071, 1.0), (0.8315, 0.5556, -1.0), (0.8315, 0.5556, 1.0), (0.9239, 0.3827, -1.0), (0.9239, 0.3827, 1.0), (0.9808, 0.1951, -1.0), (0.9808, 0.1951, 1.0), (1.0, 7.55e-08, -1.0), (1.0, 7.55e-08, 1.0), (0.9808, -0.1951, -1.0), (0.9808, -0.1951, 1.0), (0.9239, -0.3827, -1.0), (0.9239, -0.3827, 1.0), (0.8315, -0.5556, -1.0), (0.8315, -0.5556, 1.0), (0.7071, -0.7071, -1.0), (0.7071, -0.7071, 1.0), (0.5556, -0.8315, -1.0), (0.5556, -0.8315, 1.0), (0.3827, -0.9239, -1.0), (0.3827, -0.9239, 1.0), (0.1951, -0.9808, -1.0), (0.1951, -0.9808, 1.0), (-3.258e-07, -1.0, -1.0), (-3.258e-07, -1.0, 1.0), (-0.1951, -0.9808, -1.0), (-0.1951, -0.9808, 1.0), (-0.3827, -0.9239, -1.0), (-0.3827, -0.9239, 1.0), (-0.5556, -0.8315, -1.0), (-0.5556, -0.8315, 1.0), (-0.7071, -0.7071, -1.0), (-0.7071, -0.7071, 1.0), (-0.8315, -0.5556, -1.0), (-0.8315, -0.5556, 1.0), (-0.9239, -0.3827, -1.0), (-0.9239, -0.3827, 1.0), (-0.9808, -0.1951, -1.0), (-0.9808, -0.1951, 1.0), (-1.0, 9.656e-07, -1.0), (-1.0, 9.656e-07, 1.0), (-0.9808, 0.1951, -1.0), (-0.9808, 0.1951, 1.0), (-0.9239, 0.3827, -1.0), (-0.9239, 0.3827, 1.0), (-0.8315, 0.5556, -1.0), (-0.8315, 0.5556, 1.0), (-0.7071, 0.7071, -1.0), (-0.7071, 0.7071, 1.0), (-0.5556, 0.8315, -1.0), (-0.5556, 0.8315, 1.0), (-0.3827, 0.9239, -1.0), (-0.3827, 0.9239, 1.0), (-0.1951, 0.9808, -1.0), (-0.1951, 0.9808, 1.0)], [], [(0, 1, 3, 2), (2, 3, 5, 4), (4, 5, 7, 6), (6, 7, 9, 8), (8, 9, 11, 10), (10, 11, 13, 12), (12, 13, 15, 14), (14, 15, 17, 16), (16, 17, 19, 18), (18, 19, 21, 20), (20, 21, 23, 22), (22, 23, 25, 24), (24, 25, 27, 26), (26, 27, 29, 28), (28, 29, 31, 30), (30, 31, 33, 32), (32, 33, 35, 34), (34, 35, 37, 36), (36, 37, 39, 38), (38, 39, 41, 40), (40, 41, 43, 42), (42, 43, 45, 44), (44, 45, 47, 46), (46, 47, 49, 48), (48, 49, 51, 50), (50, 51, 53, 52), (52, 53, 55, 54), (54, 55, 57, 56), (56, 57, 59, 58), (58, 59, 61, 60), (3, 1, 63, 61, 59, 57, 55, 53, 51, 49, 47, 45, 43, 41, 39, 37, 35, 33, 31, 29, 27, 25, 23, 21, 19, 17, 15, 13, 11, 9, 7, 5), (60, 61, 63, 62), (62, 63, 1, 0), (0, 2, 4, 6, 8, 10, 12, 14, 16, 18, 20, 22, 24, 26, 28, 30, 32, 34, 36, 38, 40, 42, 44, 46, 48, 50, 52, 54, 56, 58, 60, 62)])
me_cylinder.polygons.foreach_set('use_smooth', [True] * 34)
me_cylinder.materials.append(mat_material_002)
me_cylinder.use_remesh_preserve_volume = False
me_cylinder.use_remesh_preserve_attributes = False
me_cylinder.use_mirror_vertex_groups = False
me_cylinder.update()
me_cube_001 = bpy.data.meshes.new('Cube.001')
me_cube_001.from_pydata([(-0.6398, -1.0, -1.0), (-1.0, -0.6398, -1.0), (-1.0, -0.6398, 1.0), (-0.6398, -1.0, 1.0), (-1.0, 0.6398, -1.0), (-0.6398, 1.0, -1.0), (-0.6398, 1.0, 1.0), (-1.0, 0.6398, 1.0), (1.0, -0.6398, -1.0), (0.6398, -1.0, -1.0), (0.6398, -1.0, 1.0), (1.0, -0.6398, 1.0), (0.6398, 1.0, -1.0), (1.0, 0.6398, -1.0), (1.0, 0.6398, 1.0), (0.6398, 1.0, 1.0)], [], [(9, 10, 3, 0), (13, 14, 11, 8), (14, 15, 6, 7, 2, 3, 10, 11), (1, 2, 7, 4), (5, 6, 15, 12), (0, 3, 2, 1), (6, 5, 4, 7), (14, 13, 12, 15), (10, 9, 8, 11), (4, 5, 12, 13, 8, 9, 0, 1)])
me_cube_001.polygons.foreach_set('use_smooth', [True] * 10)
me_cube_001.materials.append(mat_material_001)
me_cube_001.use_remesh_preserve_volume = False
me_cube_001.use_remesh_preserve_attributes = False
me_cube_001.use_mirror_vertex_groups = False
me_cube_001.update()
me_cube = bpy.data.meshes.new('Cube')
me_cube.from_pydata([(0.4964, 0.4783, 28.27), (0.8283, -0.8142, 28.27), (-0.4964, -0.4783, 28.27), (-0.8283, 0.8142, 28.27), (0.01991, 0.01929, 185.1), (0.03225, -0.03163, 185.1), (-0.01991, -0.01929, 185.1), (-0.03225, 0.03163, 185.1), (0.09241, 0.0877, 161.5), (0.1867, -0.1818, 161.6), (-0.09217, -0.08748, 161.6), (-0.1867, 0.1819, 161.5), (0.05904, 0.05608, 172.4), (0.1186, -0.1155, 172.4), (-0.05882, -0.05588, 172.5), (-0.1187, 0.1156, 172.4)], [], [(0, 1, 2, 3), (4, 7, 6, 5), (12, 4, 5, 13), (13, 5, 6, 14), (14, 6, 7, 15), (8, 0, 3, 11), (2, 10, 11, 3), (1, 9, 10, 2), (0, 8, 9, 1), (12, 8, 11, 15), (10, 14, 15, 11), (9, 13, 14, 10), (8, 12, 13, 9), (4, 12, 15, 7)])
me_cube.polygons.foreach_set('use_smooth', [True] * 14)
me_cube.materials.append(mat_material)
me_cube.use_remesh_preserve_volume = False
me_cube.use_remesh_preserve_attributes = False
me_cube.use_mirror_vertex_groups = False
me_cube.update()

# ---- objects
ob_cylinder_005 = bpy.data.objects.new('Cylinder.005', me_cylinder_005)
ob_cylinder_004 = bpy.data.objects.new('Cylinder.004', me_cylinder_002)
ob_cube_005 = bpy.data.objects.new('Cube.005', me_cube_005)
ob_cube_004 = bpy.data.objects.new('Cube.004', me_cube_004)
ob_cube_003 = bpy.data.objects.new('Cube.003', me_cube_003)
ob_cylinder_003 = bpy.data.objects.new('Cylinder.003', me_cylinder_004)
ob_cube_002 = bpy.data.objects.new('Cube.002', me_cube_002)
ob_cylinder_002 = bpy.data.objects.new('Cylinder.002', me_cylinder_003)
ob_cylinder_001 = bpy.data.objects.new('Cylinder.001', me_cylinder_001)
ob_cylinder = bpy.data.objects.new('Cylinder', me_cylinder)
ob_cube_001 = bpy.data.objects.new('Cube.001', me_cube_001)
ob_cube = bpy.data.objects.new('Cube', me_cube)
ob_lamp = bpy.data.objects.new('Lamp', light_lamp)
ob_camera = bpy.data.objects.new('Camera', cam_camera)

# ---- transforms, parenting, visibility, modifiers, constraints
ob_cylinder_005.location = (-0.01151, 0.01705, -13.14)
ob_cylinder_005.scale = (1.068, 1.068, 2.253)
ob_cylinder_005.lineart.crease_threshold = 0.0
ob_cylinder_004.location = (0.06374, 0.4405, 2.853)
ob_cylinder_004.rotation_euler = (0.6341, -0.0, 0.0)
ob_cylinder_004.scale = (4.059, 10.65, 0.6895)
ob_cylinder_004.lineart.crease_threshold = 0.0
ob_cube_005.location = (-0.5595, -8.52, -7.236)
ob_cube_005.rotation_euler = (1.249, -0.0875, 0.0)
ob_cube_005.scale = (0.4887, 10.72, 0.4455)
ob_cube_005.lineart.crease_threshold = 0.0
ob_cube_004.location = (0.9488, -8.535, -7.257)
ob_cube_004.rotation_euler = (1.249, 0.107, 0.0)
ob_cube_004.scale = (0.4887, 10.72, 0.4455)
ob_cube_004.lineart.crease_threshold = 0.0
ob_cube_003.location = (0.008506, -0.08843, 4.765)
ob_cube_003.scale = (0.4887, 4.698, 0.4228)
ob_cube_003.lineart.crease_threshold = 0.0
ob_cylinder_003.location = (-0.1706, 0.04509, 4.874)
ob_cylinder_003.scale = (3.409, 5.092, 0.4453)
ob_cylinder_003.lineart.crease_threshold = 0.0
ob_cube_002.location = (0.03064, -0.2307, 3.134)
ob_cube_002.scale = (0.7041, 13.47, 0.7041)
ob_cube_002.lineart.crease_threshold = 0.0
ob_cylinder_002.location = (0.06575, 0.1481, 2.838)
ob_cylinder_002.scale = (4.522, 6.754, 0.5907)
ob_cylinder_002.lineart.crease_threshold = 0.0
ob_cylinder_001.location = (-0.01532, 0.001939, -5.606)
ob_cylinder_001.scale = (0.7557, 1.0, 8.36)
ob_cylinder_001.lineart.crease_threshold = 0.0
ob_cylinder.location = (-0.01175, -0.0156, 3.53)
ob_cylinder.scale = (0.7347, 1.0, 0.8151)
ob_cylinder.lineart.crease_threshold = 0.0
ob_cube_001.location = (0.01352, -0.02972, 5.828)
ob_cube_001.scale = (0.3709, 0.8634, 3.038)
ob_cube_001.lineart.crease_threshold = 0.0
ob_cube.location = (0.0, 0.0, -10.91)
ob_cube.rotation_euler = (0.0, -0.0, 2.331)
ob_cube.scale = (1.183, 1.201, 0.6474)
ob_cube.lock_rotations_4d = False
ob_cube.empty_display_type = 'ARROWS'
ob_cube.lineart.crease_threshold = 0.0
ob_lamp.location = (47.13, -8.786, 14.81)
ob_lamp.rotation_euler = (0.6503, 0.05522, 1.866)
ob_lamp.lock_rotations_4d = False
ob_lamp.empty_display_type = 'ARROWS'
ob_lamp.color = (0.0, 0.0, 0.0, 0.0)
ob_lamp.lineart.crease_threshold = 0.0
ob_camera.location = (36.64, -1.555, 18.91)
ob_camera.rotation_euler = (1.109, -0.0, 1.571)
ob_camera.lock_rotations_4d = False
ob_camera.empty_display_type = 'ARROWS'
ob_camera.color = (0.0, 0.0, 0.0, 0.0)
ob_camera.display_type = 'WIRE'
ob_camera.lineart.crease_threshold = 0.0

# ---- collection membership
col_collection_1.objects.link(ob_cylinder_005)
col_collection_1.objects.link(ob_cylinder_004)
col_collection_1.objects.link(ob_cube_005)
col_collection_1.objects.link(ob_cube_004)
col_collection_1.objects.link(ob_cube_003)
col_collection_1.objects.link(ob_cylinder_003)
col_collection_1.objects.link(ob_cube_002)
col_collection_1.objects.link(ob_cylinder_002)
col_collection_1.objects.link(ob_cylinder_001)
col_collection_1.objects.link(ob_cylinder)
col_collection_1.objects.link(ob_cube_001)
col_collection_1.objects.link(ob_cube)
col_collection_1.objects.link(ob_lamp)
col_collection_1.objects.link(ob_camera)

# ---- scene / render settings (as saved in the file)
scene.camera = ob_camera
scene.frame_start = 1; scene.frame_end = 250; scene.frame_set(0)
scene.render.engine = 'BLENDER_EEVEE_NEXT'
scene.render.resolution_x = 3840
scene.render.resolution_y = 3840
scene.render.dither_intensity = 0.0
scene.cycles.use_denoising = False
scene.cycles.samples = 128
scene.cycles.sampling_pattern = 'TABULATED_SOBOL'
scene.cycles.light_sampling_threshold = 0.0
scene.cycles.use_adaptive_sampling = False
scene.cycles.use_light_tree = False
scene.cycles.blur_glossy = 0.0
scene.cycles.sample_clamp_indirect = 0.0
scene.view_settings.view_transform = 'Standard'
bpy.context.view_layer.update()
